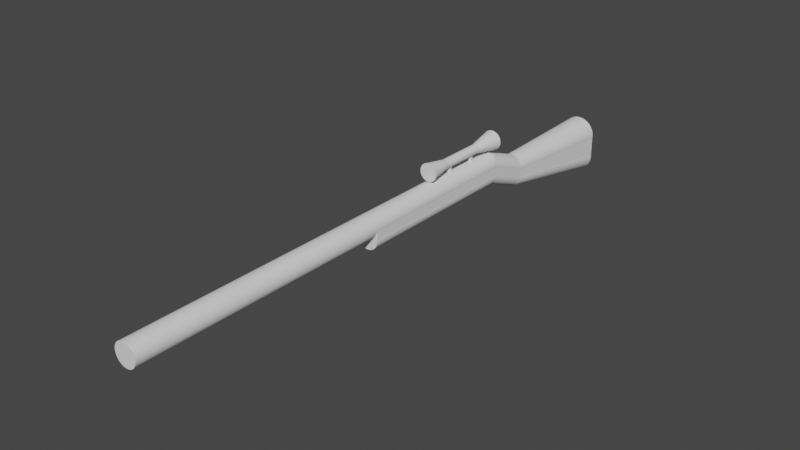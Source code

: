 # Source: sniper.blend  (saved by Blender 3.2.14; exported with 4.5.12 LTS)
import bpy
from mathutils import Matrix  # noqa: F401  (used for matrix-valued properties, if any)

bpy.ops.wm.read_factory_settings(use_empty=True)
scene = bpy.context.scene
scene.name = 'Scene'

# ---- world
world_world = bpy.data.worlds.new('World'); scene.world = world_world
world_world.use_nodes = True; world_world.node_tree.nodes.clear()
_N = world_world.node_tree.nodes; _L = world_world.node_tree.links
n0 = _N.new('ShaderNodeOutputWorld'); n0.name = 'World Output'; n0.location = (300, 300)
n1 = _N.new('ShaderNodeBackground'); n1.name = 'Background'; n1.location = (10, 300)
n1.inputs[0].default_value = (0.05088, 0.05088, 0.05088, 1.0)
_L.new(n1.outputs[0], n0.inputs[0])
n0.is_active_output = True
world_world.color = (0.05088, 0.05088, 0.05088)
world_world.use_sun_shadow = False
world_world.sun_shadow_jitter_overblur = 0.0

# ---- meshes
me_x = bpy.data.meshes.new('실린더')
me_x.from_pydata([(3.06e-08, 1.258, 0.8154), (3.06e-08, 1.258, 21.91), (0.1079, 1.248, 0.8154), (0.1079, 1.248, 21.91), (0.2116, 1.216, 0.8154), (0.2116, 1.216, 21.91), (0.3072, 1.165, 0.8154), (0.3072, 1.165, 21.91), (0.391, 1.096, 0.8154), (0.391, 1.096, 21.91), (0.4598, 1.013, 0.8154), (0.4598, 1.013, 21.91), (0.5109, 0.9171, 0.8154), (0.5109, 0.9171, 21.91), (0.5423, 0.8134, 0.8154), (0.5423, 0.8134, 21.91), (0.5529, 0.7055, 0.8154), (0.5529, 0.7055, 21.91), (0.5423, 0.5976, 0.8154), (0.5423, 0.5976, 21.91), (0.5109, 0.4939, 0.8154), (0.5109, 0.4939, 21.91), (0.4598, 0.3983, 0.8154), (0.4598, 0.3983, 21.91), (0.391, 0.3145, 0.8154), (0.391, 0.3145, 21.91), (0.3072, 0.2457, 0.8154), (0.3072, 0.2457, 21.91), (0.2116, 0.1946, 0.8154), (0.2116, 0.1946, 21.91), (0.1079, 0.1632, 0.8154), (0.1079, 0.1632, 21.91), (-1.774e-08, 0.1525, 0.8154), (-1.774e-08, 0.1525, 21.91), (-0.1079, 0.1632, 0.8154), (-0.1079, 0.1632, 21.91), (-0.2116, 0.1946, 0.8154), (-0.2116, 0.1946, 21.91), (-0.3072, 0.2457, 0.8154), (-0.3072, 0.2457, 21.91), (-0.391, 0.3145, 0.8154), (-0.391, 0.3145, 21.91), (-0.4598, 0.3983, 0.8154), (-0.4598, 0.3983, 21.91), (-0.5109, 0.4939, 0.8154), (-0.5109, 0.4939, 21.91), (-0.5423, 0.5976, 0.8154), (-0.5423, 0.5976, 21.91), (-0.5529, 0.7055, 0.8154), (-0.5529, 0.7055, 21.91), (-0.5423, 0.8134, 0.8154), (-0.5423, 0.8134, 21.91), (-0.5109, 0.9171, 0.8154), (-0.5109, 0.9171, 21.91), (-0.4598, 1.013, 0.8154), (-0.4598, 1.013, 21.91), (-0.391, 1.096, 0.8154), (-0.391, 1.096, 21.91), (-0.3072, 1.165, 0.8154), (-0.3072, 1.165, 21.91), (-0.2116, 1.216, 0.8154), (-0.2116, 1.216, 21.91), (-0.1079, 1.248, 0.8154), (-0.1079, 1.248, 21.91), (-0.5472, 0.1583, 9.352), (-0.5472, 0.708, 9.352), (-0.5472, 0.1583, 0.8128), (-0.5472, 0.708, 0.8128), (0.5472, 0.1583, 9.352), (0.5472, 0.708, 9.352), (0.5472, 0.1583, 0.8128), (0.5472, 0.708, 0.8128), (0.1079, 1.248, 0.8154), (3.06e-08, 1.258, 0.8154), (2.105e-08, 0.7144, 0.8077), (2.105e-08, 0.7144, 9.358), (0.1078, 0.7038, 0.8077), (0.1078, 0.7038, 9.358), (0.2114, 0.6724, 0.8077), (0.2114, 0.6724, 9.358), (0.3069, 0.6213, 0.8077), (0.3069, 0.6213, 9.358), (0.3906, 0.5526, 0.8077), (0.3906, 0.5526, 9.358), (0.4593, 0.4689, 0.8077), (0.4593, 0.4689, 9.358), (0.5103, 0.3735, 0.8077), (0.5103, 0.3735, 9.358), (0.5417, 0.2698, 0.8077), (0.5417, 0.2698, 9.358), (0.5523, 0.1621, 0.8077), (0.5523, 0.1621, 9.358), (0.5417, 0.05432, 0.8077), (0.5417, 0.05432, 9.358), (0.5103, -0.0493, 0.8077), (0.5103, -0.0493, 9.358), (0.4593, -0.1448, 0.8077), (0.4593, -0.1448, 9.358), (0.3906, -0.2285, 0.8077), (0.3906, -0.2285, 9.358), (0.3069, -0.2972, 0.8077), (0.3069, -0.2972, 9.358), (0.2114, -0.3482, 0.8077), (0.2114, -0.3482, 9.358), (0.1078, -0.3797, 0.8077), (0.1078, -0.3797, 9.358), (-2.723e-08, -0.3903, 0.8077), (-2.723e-08, -0.3903, 9.358), (-0.1078, -0.3797, 0.8077), (-0.1078, -0.3797, 9.358), (-0.2114, -0.3482, 0.8077), (-0.2114, -0.3482, 9.358), (-0.3069, -0.2972, 0.8077), (-0.3069, -0.2972, 9.358), (-0.3906, -0.2285, 0.8077), (-0.3906, -0.2285, 9.358), (-0.4593, -0.1448, 0.8077), (-0.4593, -0.1448, 9.358), (-0.5103, -0.0493, 0.8077), (-0.5103, -0.0493, 9.358), (-0.5417, 0.05432, 0.8077), (-0.5417, 0.05432, 9.358), (-0.5523, 0.1621, 0.8077), (-0.5523, 0.1621, 9.358), (-0.5417, 0.2698, 0.8077), (-0.5417, 0.2698, 9.358), (-0.5103, 0.3735, 0.8077), (-0.5103, 0.3735, 9.358), (-0.4593, 0.4689, 0.8077), (-0.4593, 0.4689, 9.358), (-0.3906, 0.5526, 0.8077), (-0.3906, 0.5526, 9.358), (-0.3069, 0.6213, 0.8077), (-0.3069, 0.6213, 9.358), (-0.2114, 0.6724, 0.8077), (-0.2114, 0.6724, 9.358), (-0.1078, 0.7038, 0.8077), (-0.1078, 0.7038, 9.358), (0.2116, 1.216, 0.8154), (0.3072, 1.165, 0.8154), (0.391, 1.096, 0.8154), (0.4598, 1.013, 0.8154), (0.5109, 0.9171, 0.8154), (0.5423, 0.8134, 0.8154), (0.5529, 0.7055, 0.8154), (0.5423, 0.5976, 0.8154), (0.5109, 0.4939, 0.8154), (0.4598, 0.3983, 0.8154), (0.391, 0.3145, 0.8154), (0.3072, 0.2457, 0.8154), (0.2116, 0.1946, 0.8154), (0.1079, 0.1632, 0.8154), (-1.774e-08, 0.1525, 0.8154), (-0.1079, 0.1632, 0.8154), (-0.2116, 0.1946, 0.8154), (-0.3072, 0.2457, 0.8154), (-0.391, 0.3145, 0.8154), (-0.4598, 0.3983, 0.8154), (-0.5109, 0.4939, 0.8154), (-0.5423, 0.5976, 0.8154), (-0.5529, 0.7055, 0.8154), (-0.5423, 0.8134, 0.8154), (-0.5109, 0.9171, 0.8154), (-0.4598, 1.013, 0.8154), (-0.391, 1.096, 0.8154), (-0.3072, 1.165, 0.8154), (-0.2116, 1.216, 0.8154), (-0.1079, 1.248, 0.8154), (-0.5472, 0.708, 0.8128), (-0.5472, 0.1583, 0.8128), (0.5472, 0.1583, 0.8128), (0.5472, 0.708, 0.8128), (2.105e-08, 0.7144, 0.8077), (0.1078, 0.7038, 0.8077), (0.2114, 0.6724, 0.8077), (0.3069, 0.6213, 0.8077), (0.3906, 0.5526, 0.8077), (0.4593, 0.4689, 0.8077), (0.5103, 0.3735, 0.8077), (0.5417, 0.2698, 0.8077), (0.5523, 0.1621, 0.8077), (0.5417, 0.05432, 0.8077), (0.5103, -0.0493, 0.8077), (0.4593, -0.1448, 0.8077), (0.3906, -0.2285, 0.8077), (0.3069, -0.2972, 0.8077), (0.2114, -0.3482, 0.8077), (0.1078, -0.3797, 0.8077), (-2.723e-08, -0.3903, 0.8077), (-0.1078, -0.3797, 0.8077), (-0.2114, -0.3482, 0.8077), (-0.3069, -0.2972, 0.8077), (-0.3906, -0.2285, 0.8077), (-0.4593, -0.1448, 0.8077), (-0.5103, -0.0493, 0.8077), (-0.5417, 0.05432, 0.8077), (-0.5523, 0.1621, 0.8077), (-0.5417, 0.2698, 0.8077), (-0.5103, 0.3735, 0.8077), (-0.4593, 0.4689, 0.8077), (-0.3906, 0.5526, 0.8077), (-0.3069, 0.6213, 0.8077), (-0.2114, 0.6724, 0.8077), (-0.1078, 0.7038, 0.8077), (-0.4593, -0.362, -1.311), (-0.3906, -0.2783, -1.311), (-0.5103, -0.4575, -1.311), (-0.1079, 0.4169, -1.303), (1.105e-07, 0.4275, -1.303), (-0.2116, 0.3854, -1.303), (-0.5417, -0.5611, -1.311), (-0.3072, 0.3343, -1.303), (-0.5523, -0.6688, -1.312), (-0.391, 0.2656, -1.303), (-0.5417, -0.7766, -1.312), (-0.4598, 0.1818, -1.303), (-0.5103, -0.8802, -1.312), (-0.5109, 0.08618, -1.303), (-0.4593, -0.9757, -1.312), (-0.5423, -0.01755, -1.303), (-0.3906, -1.059, -1.312), (-0.5529, -0.1254, -1.303), (-0.3069, -1.128, -1.312), (-0.5423, -0.2333, -1.303), (-0.2114, -1.179, -1.312), (-0.5109, -0.337, -1.303), (-0.1078, -1.211, -1.312), (-0.4598, -0.4326, -1.304), (5.265e-08, -1.221, -1.312), (-0.391, -0.5164, -1.304), (0.1078, -1.211, -1.312), (-0.3072, -0.5852, -1.304), (0.2114, -1.179, -1.312), (-0.2116, -0.6363, -1.304), (0.3069, -1.128, -1.312), (-0.1079, -0.6677, -1.304), (0.3906, -1.059, -1.312), (6.214e-08, -0.6784, -1.304), (0.4593, -0.9757, -1.312), (0.1079, -0.6677, -1.304), (0.5103, -0.8802, -1.312), (0.2116, -0.6363, -1.304), (0.5417, -0.7766, -1.312), (0.3072, -0.5852, -1.304), (0.5523, -0.6688, -1.312), (0.391, -0.5164, -1.304), (0.5417, -0.5611, -1.311), (0.4598, -0.4326, -1.304), (0.5103, -0.4575, -1.311), (0.5109, -0.337, -1.303), (0.4593, -0.362, -1.311), (0.5423, -0.2333, -1.303), (0.3906, -0.2783, -1.311), (0.5529, -0.1254, -1.303), (0.3069, -0.2096, -1.311), (0.5423, -0.01755, -1.303), (0.2114, -0.1585, -1.311), (0.5109, 0.08618, -1.303), (0.1078, -0.1271, -1.311), (0.4598, 0.1818, -1.303), (1.009e-07, -0.1165, -1.311), (0.391, 0.2656, -1.303), (0.5472, -0.123, -1.306), (0.5472, -0.6726, -1.306), (0.3072, 0.3343, -1.303), (-0.5472, -0.123, -1.306), (0.2116, 0.3854, -1.303), (-0.5472, -0.6726, -1.306), (0.1079, 0.4169, -1.303), (-0.3069, -0.2096, -1.311), (-0.2114, -0.1585, -1.311), (-0.1078, -0.1271, -1.311), (0.2164, 1.654, 4.082), (0.1948, 1.614, 4.082), (-0.08617, 2.177, 5.257), (-0.09536, 2.224, 0.4612), (-0.169, 2.152, 5.257), (-0.187, 2.196, 0.4612), (-0.2454, 2.111, 5.257), (-0.2715, 2.151, 0.4612), (-0.3123, 2.056, 5.257), (-0.3456, 2.09, 0.4612), (-0.3673, 1.99, 5.257), (-0.4064, 2.016, 0.4612), (-0.4081, 1.913, 5.257), (-0.4516, 1.931, 0.4612), (-0.4332, 1.83, 5.257), (-0.4794, 1.839, 0.4612), (-0.4417, 1.744, 5.257), (-0.4888, 1.744, 0.4612), (-0.4332, 1.658, 5.257), (-0.4794, 1.649, 0.4612), (-0.4081, 1.575, 5.257), (-0.4516, 1.557, 0.4612), (-0.3673, 1.499, 5.257), (-0.4064, 1.473, 0.4612), (-0.3123, 1.432, 5.257), (-0.3456, 1.399, 0.4612), (-0.2454, 1.377, 5.257), (-0.2715, 1.338, 0.4612), (-0.169, 1.336, 5.257), (-0.187, 1.293, 0.4612), (-0.08617, 1.311, 5.257), (-0.09536, 1.265, 0.4612), (2.311e-08, 1.302, 5.257), (2.184e-08, 1.255, 0.4612), (0.08617, 1.311, 5.257), (0.09536, 1.265, 0.4612), (0.169, 1.336, 5.257), (0.187, 1.293, 0.4612), (0.2454, 1.377, 5.257), (0.2715, 1.338, 0.4612), (0.3123, 1.432, 5.257), (0.3456, 1.399, 0.4612), (0.3673, 1.499, 5.257), (0.4064, 1.473, 0.4612), (0.4081, 1.575, 5.257), (0.4516, 1.557, 0.4612), (0.4332, 1.658, 5.257), (0.4794, 1.649, 0.4612), (0.4417, 1.744, 5.257), (0.4888, 1.744, 0.4612), (0.4332, 1.83, 5.257), (0.4794, 1.839, 0.4612), (0.4081, 1.913, 5.257), (0.4516, 1.931, 0.4612), (0.3673, 1.99, 5.257), (0.4064, 2.016, 0.4612), (0.3123, 2.056, 5.257), (0.3456, 2.09, 0.4612), (0.2454, 2.111, 5.257), (0.2715, 2.151, 0.4612), (0.169, 2.152, 5.257), (0.187, 2.196, 0.4612), (0.08617, 2.177, 5.257), (0.09536, 2.224, 0.4612), (6.173e-08, 2.186, 5.257), (6.457e-08, 2.233, 0.4612), (0.1657, 1.578, 4.082), (0.1302, 1.549, 4.082), (-0.7187, -0.739, -7.498), (-0.6112, -0.608, -7.498), (-0.7986, -1.194, -7.498), (-0.1688, 0.48, -7.485), (-1.171e-07, 0.4966, -7.485), (-0.3312, 0.4307, -7.485), (-0.8478, -1.356, -7.499), (-0.4808, 0.3507, -7.485), (-0.8644, -1.525, -7.499), (-0.6119, 0.2431, -7.485), (-0.8478, -1.694, -7.499), (-0.7195, 0.112, -7.485), (-0.7986, -1.856, -7.499), (-0.7995, -0.03762, -7.485), (-0.7187, -2.005, -7.499), (-0.8487, -0.2, -7.486), (-0.6112, -2.136, -7.499), (-0.8654, -0.3688, -7.486), (-0.4803, -2.244, -7.499), (-0.8487, -0.5376, -7.486), (-0.3308, -2.324, -7.5), (-0.7995, -0.6999, -7.486), (-0.1686, -2.373, -7.5), (-0.7195, -1.155, -7.486), (-2.076e-07, -2.389, -7.5), (-0.6119, -1.286, -7.486), (0.1686, -2.373, -7.5), (-0.4808, -1.394, -7.486), (0.3308, -2.324, -7.5), (-0.3312, -1.474, -7.487), (0.4803, -2.244, -7.499), (-0.1688, -1.523, -7.487), (0.6112, -2.136, -7.499), (-1.927e-07, -1.54, -7.487), (0.7187, -2.005, -7.499), (0.1688, -1.523, -7.487), (0.7986, -1.856, -7.499), (0.3312, -1.474, -7.487), (0.8478, -1.694, -7.499), (0.4808, -1.394, -7.486), (0.8644, -1.525, -7.499), (0.6119, -1.286, -7.486), (0.8478, -1.356, -7.499), (0.7195, -1.155, -7.486), (0.7986, -1.194, -7.498), (0.7995, -0.6999, -7.486), (0.7187, -0.739, -7.498), (0.8487, -0.5376, -7.486), (0.6112, -0.608, -7.498), (0.8654, -0.3688, -7.486), (0.4803, -0.5005, -7.498), (0.8487, -0.2, -7.486), (0.3308, -0.4206, -7.498), (0.7995, -0.03762, -7.485), (0.1686, -0.3714, -7.498), (0.7195, 0.112, -7.485), (-1.32e-07, -0.3548, -7.498), (0.6119, 0.2431, -7.485), (0.8564, -0.3649, -7.49), (0.8564, -1.531, -7.491), (0.4808, 0.3507, -7.485), (-0.8564, -0.3649, -7.49), (0.3312, 0.4307, -7.485), (-0.8564, -1.531, -7.491), (0.1688, 0.48, -7.485), (-0.4803, -0.5005, -7.498), (-0.3308, -0.4206, -7.498), (-0.1686, -0.3714, -7.498), (-0.7187, -0.739, -7.498), (-0.6112, -0.608, -7.498), (-0.7986, -1.194, -7.498), (-0.1688, 0.48, -7.485), (-1.171e-07, 0.4966, -7.485), (-0.3312, 0.4307, -7.485), (-0.8478, -1.356, -7.499), (-0.4808, 0.3507, -7.485), (-0.8644, -1.525, -7.499), (-0.6119, 0.2431, -7.485), (-0.8478, -1.694, -7.499), (-0.7195, 0.112, -7.485), (-0.7986, -1.856, -7.499), (-0.7995, -0.03762, -7.485), (-0.7187, -2.005, -7.499), (-0.8487, -0.2, -7.486), (-0.6112, -2.136, -7.499), (-0.8654, -0.3688, -7.486), (-0.4803, -2.244, -7.499), (-0.8487, -0.5376, -7.486), (-0.3308, -2.324, -7.5), (-0.7995, -0.6999, -7.486), (-0.1686, -2.373, -7.5), (-0.7195, -1.155, -7.486), (-2.076e-07, -2.389, -7.5), (-0.6119, -1.286, -7.486), (0.1686, -2.373, -7.5), (-0.4808, -1.394, -7.486), (0.3308, -2.324, -7.5), (-0.3312, -1.474, -7.487), (0.4803, -2.244, -7.499), (-0.1688, -1.523, -7.487), (0.6112, -2.136, -7.499), (-1.927e-07, -1.54, -7.487), (0.7187, -2.005, -7.499), (0.1688, -1.523, -7.487), (0.7986, -1.856, -7.499), (0.3312, -1.474, -7.487), (0.8478, -1.694, -7.499), (0.4808, -1.394, -7.486), (0.8644, -1.525, -7.499), (0.6119, -1.286, -7.486), (0.8478, -1.356, -7.499), (0.7195, -1.155, -7.486), (0.7986, -1.194, -7.498), (0.7995, -0.6999, -7.486), (0.7187, -0.739, -7.498), (0.8487, -0.5376, -7.486), (0.6112, -0.608, -7.498), (0.8654, -0.3688, -7.486), (0.4803, -0.5005, -7.498), (0.8487, -0.2, -7.486), (0.3308, -0.4206, -7.498), (0.7995, -0.03762, -7.485), (0.1686, -0.3714, -7.498), (0.7195, 0.112, -7.485), (-1.32e-07, -0.3548, -7.498), (0.6119, 0.2431, -7.485), (0.8564, -0.3649, -7.49), (0.8564, -1.531, -7.491), (0.4808, 0.3507, -7.485), (-0.8564, -0.3649, -7.49), (0.3312, 0.4307, -7.485), (-0.8564, -1.531, -7.491), (0.1688, 0.48, -7.485), (-0.4803, -0.5005, -7.498), (-0.3308, -0.4206, -7.498), (-0.1686, -0.3714, -7.498), (0.2298, 1.698, 4.082), (0.2343, 1.744, 4.082), (0.2298, 1.79, 4.082), (0.2164, 1.834, 4.082), (0.1948, 1.874, 4.082), (0.1657, 1.91, 4.082), (0.1302, 1.939, 4.082), (0.08966, 1.961, 4.082), (0.04571, 1.974, 4.082), (4.921e-08, 1.978, 4.082), (0.08966, 1.528, 4.082), (0.04571, 1.514, 4.082), (2.872e-08, 1.51, 4.082), (-0.04571, 1.514, 4.082), (-0.08966, 1.528, 4.082), (-0.1302, 1.549, 4.082), (-0.1657, 1.578, 4.082), (-0.1948, 1.614, 4.082), (-0.2164, 1.654, 4.082), (-0.2298, 1.698, 4.082), (-0.2343, 1.744, 4.082), (-0.2298, 1.79, 4.082), (-0.2164, 1.834, 4.082), (-0.1948, 1.874, 4.082), (-0.1657, 1.91, 4.082), (-0.1302, 1.939, 4.082), (-0.08966, 1.961, 4.082), (-0.04571, 1.974, 4.082), (0.1302, 1.549, 1.804), (0.1657, 1.578, 1.804), (0.1948, 1.614, 1.804), (0.2164, 1.654, 1.804), (0.2298, 1.698, 1.804), (0.2343, 1.744, 1.804), (0.2298, 1.79, 1.804), (0.2164, 1.834, 1.804), (0.1948, 1.874, 1.804), (0.1657, 1.91, 1.804), (0.1302, 1.939, 1.804), (0.08966, 1.961, 1.804), (0.04571, 1.974, 1.804), (0.08966, 1.528, 1.804), (0.04571, 1.514, 1.804), (2.872e-08, 1.51, 1.804), (-0.04571, 1.514, 1.804), (4.921e-08, 1.978, 1.804), (-0.08966, 1.528, 1.804), (-0.1302, 1.549, 1.804), (-0.1657, 1.578, 1.804), (-0.1948, 1.614, 1.804), (-0.2164, 1.654, 1.804), (-0.2298, 1.698, 1.804), (-0.2343, 1.744, 1.804), (-0.2298, 1.79, 1.804), (-0.2164, 1.834, 1.804), (-0.1948, 1.874, 1.804), (-0.1657, 1.91, 1.804), (-0.1302, 1.939, 1.804), (-0.08966, 1.961, 1.804), (-0.04571, 1.974, 1.804), (6.095e-08, 1.552, 3.619), (6.095e-08, 1.164, 3.619), (6.095e-08, 1.164, 3.619), (6.095e-08, 1.552, 3.619), (0.02137, 1.164, 3.621), (0.02137, 1.552, 3.621), (0.04191, 1.164, 3.627), (0.04191, 1.552, 3.627), (0.06085, 1.164, 3.637), (0.06085, 1.552, 3.637), (0.07745, 1.164, 3.651), (0.07745, 1.552, 3.651), (0.09107, 1.164, 3.668), (0.09107, 1.552, 3.668), (0.1012, 1.164, 3.686), (0.1012, 1.552, 3.686), (0.1074, 1.164, 3.707), (0.1074, 1.552, 3.707), (0.1095, 1.164, 3.728), (0.1095, 1.552, 3.728), (0.1074, 1.164, 3.75), (0.1074, 1.552, 3.75), (0.1012, 1.164, 3.77), (0.1012, 1.552, 3.77), (0.09107, 1.164, 3.789), (0.09107, 1.552, 3.789), (0.07745, 1.164, 3.806), (0.07745, 1.552, 3.806), (0.06085, 1.164, 3.819), (0.06085, 1.552, 3.819), (0.04191, 1.164, 3.83), (0.04191, 1.552, 3.83), (0.02137, 1.164, 3.836), (0.02137, 1.552, 3.836), (5.138e-08, 1.164, 3.838), (5.138e-08, 1.552, 3.838), (-0.02137, 1.164, 3.836), (-0.02137, 1.552, 3.836), (-0.04191, 1.164, 3.83), (-0.04191, 1.552, 3.83), (-0.06085, 1.164, 3.819), (-0.06085, 1.552, 3.819), (-0.07745, 1.164, 3.806), (-0.07745, 1.552, 3.806), (-0.09107, 1.164, 3.789), (-0.09107, 1.552, 3.789), (-0.1012, 1.164, 3.77), (-0.1012, 1.552, 3.77), (-0.1074, 1.164, 3.75), (-0.1074, 1.552, 3.75), (-0.1095, 1.164, 3.728), (-0.1095, 1.552, 3.728), (-0.1074, 1.164, 3.707), (-0.1074, 1.552, 3.707), (-0.1012, 1.164, 3.686), (-0.1012, 1.552, 3.686), (-0.09107, 1.164, 3.668), (-0.09107, 1.552, 3.668), (-0.07745, 1.164, 3.651), (-0.07745, 1.552, 3.651), (-0.06085, 1.164, 3.637), (-0.06085, 1.552, 3.637), (-0.04191, 1.164, 3.627), (-0.04191, 1.552, 3.627), (-0.02137, 1.164, 3.621), (-0.02137, 1.552, 3.621), (0.02137, 1.164, 3.621), (0.02137, 1.552, 3.621), (0.04191, 1.164, 3.627), (0.04191, 1.552, 3.627), (0.06085, 1.164, 3.637), (0.06085, 1.552, 3.637), (0.07745, 1.164, 3.651), (0.07745, 1.552, 3.651), (0.09107, 1.164, 3.668), (0.09107, 1.552, 3.668), (0.1012, 1.164, 3.686), (0.1012, 1.552, 3.686), (0.1074, 1.164, 3.707), (0.1074, 1.552, 3.707), (0.1095, 1.164, 3.728), (0.1095, 1.552, 3.728), (0.1074, 1.164, 3.75), (0.1074, 1.552, 3.75), (0.1012, 1.164, 3.77), (0.1012, 1.552, 3.77), (0.09107, 1.164, 3.789), (0.09107, 1.552, 3.789), (0.07745, 1.164, 3.806), (0.07745, 1.552, 3.806), (0.06085, 1.164, 3.819), (0.06085, 1.552, 3.819), (0.04191, 1.164, 3.83), (0.04191, 1.552, 3.83), (0.02137, 1.164, 3.836), (0.02137, 1.552, 3.836), (5.138e-08, 1.164, 3.838), (5.138e-08, 1.552, 3.838), (-0.02137, 1.164, 3.836), (-0.02137, 1.552, 3.836), (-0.04191, 1.164, 3.83), (-0.04191, 1.552, 3.83), (-0.06085, 1.164, 3.819), (-0.06085, 1.552, 3.819), (-0.07745, 1.164, 3.806), (-0.07745, 1.552, 3.806), (-0.09107, 1.164, 3.789), (-0.09107, 1.552, 3.789), (-0.1012, 1.164, 3.77), (-0.1012, 1.552, 3.77), (-0.1074, 1.164, 3.75), (-0.1074, 1.552, 3.75), (-0.1095, 1.164, 3.728), (-0.1095, 1.552, 3.728), (-0.1074, 1.164, 3.707), (-0.1074, 1.552, 3.707), (-0.1012, 1.164, 3.686), (-0.1012, 1.552, 3.686), (-0.09107, 1.164, 3.668), (-0.09107, 1.552, 3.668), (-0.07745, 1.164, 3.651), (-0.07745, 1.552, 3.651), (-0.06085, 1.164, 3.637), (-0.06085, 1.552, 3.637), (-0.04191, 1.164, 3.627), (-0.04191, 1.552, 3.627), (-0.02137, 1.164, 3.621), (-0.02137, 1.552, 3.621), (-0.02137, 1.552, 3.621), (-0.02137, 1.164, 3.621), (0.01068, 1.164, 3.62), (0.02137, 1.552, 3.836), (0.02137, 1.164, 3.836), (0.01068, 1.552, 3.62), (6.095e-08, 1.358, 3.619), (0.02137, 1.358, 3.621), (-0.04191, 1.552, 3.627), (0.03164, 1.164, 3.624), (0.04191, 1.552, 3.83), (0.03164, 1.552, 3.624), (0.04191, 1.358, 3.627), (-0.04191, 1.164, 3.627), (0.05138, 1.164, 3.632), (0.04191, 1.164, 3.83), (0.05138, 1.552, 3.632), (0.06085, 1.358, 3.637), (-0.06085, 1.552, 3.637), (0.06915, 1.164, 3.644), (0.06085, 1.552, 3.819), (0.06915, 1.552, 3.644), (0.07745, 1.358, 3.651), (-0.06085, 1.164, 3.637), (0.08426, 1.164, 3.659), (0.06085, 1.164, 3.819), (0.08426, 1.552, 3.659), (0.09107, 1.358, 3.668), (-0.07745, 1.552, 3.651), (0.09613, 1.164, 3.677), (0.07745, 1.552, 3.806), (0.09613, 1.552, 3.677), (0.1012, 1.358, 3.686), (-0.07745, 1.164, 3.651), (0.1043, 1.164, 3.697), (0.07745, 1.164, 3.806), (0.1043, 1.552, 3.697), (0.1074, 1.358, 3.707), (-0.09107, 1.552, 3.668), (0.1085, 1.164, 3.718), (0.09107, 1.552, 3.789), (0.1085, 1.552, 3.718), (0.1095, 1.358, 3.728), (-0.09107, 1.164, 3.668), (0.1085, 1.164, 3.739), (0.09107, 1.164, 3.789), (0.1085, 1.552, 3.739), (0.1074, 1.358, 3.75), (-0.1012, 1.552, 3.686), (0.1043, 1.164, 3.76), (0.1012, 1.552, 3.77), (0.1043, 1.552, 3.76), (0.1012, 1.358, 3.77), (-0.1012, 1.164, 3.686), (0.09613, 1.164, 3.78), (0.1012, 1.164, 3.77), (0.09613, 1.552, 3.78), (0.09107, 1.358, 3.789), (-0.1074, 1.552, 3.707), (0.08426, 1.164, 3.797), (0.1074, 1.552, 3.75), (0.08426, 1.552, 3.797), (0.07745, 1.358, 3.806), (-0.1074, 1.164, 3.707), (0.06915, 1.164, 3.813), (0.1074, 1.164, 3.75), (0.06915, 1.552, 3.813), (0.06085, 1.358, 3.819), (-0.1095, 1.552, 3.728), (0.05138, 1.164, 3.824), (0.1095, 1.552, 3.728), (0.05138, 1.552, 3.824), (0.04191, 1.358, 3.83), (-0.1095, 1.164, 3.728), (0.03164, 1.164, 3.833), (0.1095, 1.164, 3.728), (0.03164, 1.552, 3.833), (0.02137, 1.358, 3.836), (-0.1074, 1.552, 3.75), (0.01068, 1.164, 3.837), (0.1074, 1.552, 3.707), (0.01068, 1.552, 3.837), (5.138e-08, 1.358, 3.838), (-0.1074, 1.164, 3.75), (-0.01068, 1.164, 3.837), (0.1074, 1.164, 3.707), (-0.01068, 1.552, 3.837), (-0.02137, 1.358, 3.836), (-0.1012, 1.552, 3.77), (-0.03164, 1.164, 3.833), (0.1012, 1.552, 3.686), (-0.03164, 1.552, 3.833), (-0.04191, 1.358, 3.83), (-0.1012, 1.164, 3.77), (-0.05138, 1.164, 3.824), (0.1012, 1.164, 3.686), (-0.05138, 1.552, 3.824), (-0.06085, 1.358, 3.819), (-0.09107, 1.552, 3.789), (-0.06915, 1.164, 3.813), (0.09107, 1.552, 3.668), (-0.06915, 1.552, 3.813), (-0.07745, 1.358, 3.806), (-0.09107, 1.164, 3.789), (-0.08426, 1.164, 3.797), (0.09107, 1.164, 3.668), (-0.08426, 1.552, 3.797), (-0.09107, 1.358, 3.789), (-0.07745, 1.552, 3.806), (-0.09613, 1.164, 3.78), (0.07745, 1.552, 3.651), (-0.09613, 1.552, 3.78), (-0.1012, 1.358, 3.77), (-0.07745, 1.164, 3.806), (-0.1043, 1.164, 3.76), (0.07745, 1.164, 3.651), (-0.1043, 1.552, 3.76), (-0.1074, 1.358, 3.75), (-0.06085, 1.552, 3.819), (-0.1085, 1.164, 3.739), (0.06085, 1.552, 3.637), (-0.1085, 1.552, 3.739), (-0.1095, 1.358, 3.728), (-0.06085, 1.164, 3.819), (-0.1085, 1.164, 3.718), (0.06085, 1.164, 3.637), (-0.1085, 1.552, 3.718), (-0.1074, 1.358, 3.707), (-0.04191, 1.552, 3.83), (-0.1043, 1.164, 3.697), (0.04191, 1.552, 3.627), (-0.1043, 1.552, 3.697), (-0.1012, 1.358, 3.686), (-0.04191, 1.164, 3.83), (-0.09613, 1.164, 3.677), (0.04191, 1.164, 3.627), (-0.09613, 1.552, 3.677), (-0.09107, 1.358, 3.668), (-0.02137, 1.552, 3.836), (-0.08426, 1.164, 3.659), (0.02137, 1.552, 3.621), (-0.08426, 1.552, 3.659), (-0.07745, 1.358, 3.651), (-0.02137, 1.164, 3.836), (-0.06915, 1.164, 3.644), (0.02137, 1.164, 3.621), (-0.06915, 1.552, 3.644), (-0.06085, 1.358, 3.637), (5.138e-08, 1.552, 3.838), (-0.05138, 1.164, 3.632), (6.095e-08, 1.552, 3.619), (-0.05138, 1.552, 3.632), (-0.04191, 1.358, 3.627), (5.138e-08, 1.164, 3.838), (-0.03164, 1.164, 3.624), (6.095e-08, 1.164, 3.619), (-0.03164, 1.552, 3.624), (-0.02137, 1.358, 3.621), (-0.01068, 1.164, 3.62), (-0.01068, 1.552, 3.62), (-0.01068, 1.358, 3.62), (-0.03164, 1.358, 3.624), (-0.05138, 1.358, 3.632), (-0.06915, 1.358, 3.644), (-0.08426, 1.358, 3.659), (-0.09613, 1.358, 3.677), (-0.1043, 1.358, 3.697), (-0.1085, 1.358, 3.718), (-0.1085, 1.358, 3.739), (-0.1043, 1.358, 3.76), (-0.09613, 1.358, 3.78), (-0.08426, 1.358, 3.797), (-0.06915, 1.358, 3.813), (-0.05138, 1.358, 3.824), (-0.03164, 1.358, 3.833), (-0.01068, 1.358, 3.837), (0.01068, 1.358, 3.837), (0.03164, 1.358, 3.833), (0.05138, 1.358, 3.824), (0.06915, 1.358, 3.813), (0.08426, 1.358, 3.797), (0.09613, 1.358, 3.78), (0.1043, 1.358, 3.76), (0.1085, 1.358, 3.739), (0.1085, 1.358, 3.718), (0.1043, 1.358, 3.697), (0.09613, 1.358, 3.677), (0.08426, 1.358, 3.659), (0.06915, 1.358, 3.644), (0.05138, 1.358, 3.632), (0.03164, 1.358, 3.624), (0.01068, 1.358, 3.62), (6.068e-08, 1.175, 2.051), (6.068e-08, 1.562, 2.051), (0.02141, 1.175, 2.053), (0.02141, 1.562, 2.053), (0.042, 1.175, 2.06), (0.042, 1.562, 2.06), (0.06097, 1.175, 2.07), (0.06097, 1.562, 2.07), (0.0776, 1.175, 2.083), (0.0776, 1.562, 2.083), (0.09125, 1.175, 2.1), (0.09125, 1.562, 2.1), (0.1014, 1.175, 2.119), (0.1014, 1.562, 2.119), (0.1076, 1.175, 2.139), (0.1076, 1.562, 2.139), (0.1097, 1.175, 2.161), (0.1097, 1.562, 2.161), (0.1076, 1.175, 2.182), (0.1076, 1.562, 2.182), (0.1014, 1.175, 2.203), (0.1014, 1.562, 2.203), (0.09125, 1.175, 2.222), (0.09125, 1.562, 2.222), (0.0776, 1.175, 2.239), (0.0776, 1.562, 2.239), (0.06097, 1.175, 2.252), (0.06097, 1.562, 2.252), (0.042, 1.175, 2.262), (0.042, 1.562, 2.262), (0.02141, 1.175, 2.269), (0.02141, 1.562, 2.269), (5.108e-08, 1.175, 2.271), (5.108e-08, 1.562, 2.271), (-0.02141, 1.175, 2.269), (-0.02141, 1.562, 2.269), (-0.042, 1.175, 2.262), (-0.042, 1.562, 2.262), (-0.06097, 1.175, 2.252), (-0.06097, 1.562, 2.252), (-0.0776, 1.175, 2.239), (-0.0776, 1.562, 2.239), (-0.09125, 1.175, 2.222), (-0.09125, 1.562, 2.222), (-0.1014, 1.175, 2.203), (-0.1014, 1.562, 2.203), (-0.1076, 1.175, 2.182), (-0.1076, 1.562, 2.182), (-0.1097, 1.175, 2.161), (-0.1097, 1.562, 2.161), (-0.1076, 1.175, 2.139), (-0.1076, 1.562, 2.139), (-0.1014, 1.175, 2.119), (-0.1014, 1.562, 2.119), (-0.09125, 1.175, 2.1), (-0.09125, 1.562, 2.1), (-0.0776, 1.175, 2.083), (-0.0776, 1.562, 2.083), (-0.06097, 1.175, 2.07), (-0.06097, 1.562, 2.07), (-0.042, 1.175, 2.06), (-0.042, 1.562, 2.06), (-0.02141, 1.175, 2.053), (-0.02141, 1.562, 2.053)], [(664, 663), (665, 662), (667, 631), (668, 630), (672, 661), (674, 629), (677, 660), (679, 628), (682, 659), (684, 627), (687, 658), (689, 626), (692, 657), (694, 625), (697, 656), (699, 624), (702, 655), (704, 623), (707, 654), (709, 622), (712, 653), (714, 621), (717, 652), (719, 620), (722, 651), (724, 619), (727, 650), (729, 618), (732, 649), (734, 617), (737, 648), (739, 616), (742, 647), (744, 615), (747, 646), (749, 614), (752, 645), (754, 613), (757, 644), (759, 612), (762, 643), (764, 611), (767, 642), (769, 610), (772, 641), (774, 609), (777, 640), (779, 608), (782, 639), (784, 607), (787, 638), (789, 606), (792, 637), (794, 605), (797, 636), (799, 604), (802, 635), (804, 603), (807, 634), (809, 602), (812, 633), (814, 536), (817, 632), (819, 537), (601, 664), (600, 665), (569, 667), (568, 668), (599, 672), (567, 674), (598, 677), (566, 679), (597, 682), (565, 684), (596, 687), (564, 689), (595, 692), (563, 694), (594, 697), (562, 699), (593, 702), (561, 704), (592, 707), (560, 709), (591, 712), (559, 714), (590, 717), (558, 719), (589, 722), (557, 724), (588, 727), (556, 729), (587, 732), (555, 734), (586, 737), (554, 739), (585, 742), (553, 744), (584, 747), (552, 749), (583, 752), (551, 754), (582, 757), (550, 759), (581, 762), (549, 764), (580, 767), (548, 769), (579, 772), (547, 774), (578, 777), (546, 779), (577, 782), (545, 784), (576, 787), (544, 789), (575, 792), (543, 794), (574, 797), (542, 799), (573, 802), (541, 804), (572, 807), (540, 809), (571, 812), (539, 814), (570, 817), (538, 819)], [(0, 1, 3, 2), (2, 3, 5, 4), (4, 5, 7, 6), (6, 7, 9, 8), (8, 9, 11, 10), (10, 11, 13, 12), (12, 13, 15, 14), (14, 15, 17, 16), (16, 17, 19, 18), (18, 19, 21, 20), (20, 21, 23, 22), (22, 23, 25, 24), (24, 25, 27, 26), (26, 27, 29, 28), (28, 29, 31, 30), (30, 31, 33, 32), (32, 33, 35, 34), (34, 35, 37, 36), (36, 37, 39, 38), (38, 39, 41, 40), (40, 41, 43, 42), (42, 43, 45, 44), (44, 45, 47, 46), (46, 47, 49, 48), (48, 49, 51, 50), (50, 51, 53, 52), (52, 53, 55, 54), (54, 55, 57, 56), (56, 57, 59, 58), (58, 59, 61, 60), (3, 1, 63, 61, 59, 57, 55, 53, 51, 49, 47, 45, 43, 41, 39, 37, 35, 33, 31, 29, 27, 25, 23, 21, 19, 17, 15, 13, 11, 9, 7, 5), (60, 61, 63, 62), (62, 63, 1, 0), (62, 0, 73, 167), (64, 65, 67, 66), (98, 100, 185, 184), (70, 71, 69, 68), (68, 69, 65, 64), (66, 70, 68, 64), (71, 67, 65, 69), (42, 44, 158, 157), (92, 94, 182, 181), (74, 75, 77, 76), (76, 78, 174, 173), (34, 36, 154, 153), (76, 77, 79, 78), (86, 88, 179, 178), (16, 18, 145, 144), (78, 79, 81, 80), (24, 26, 149, 148), (102, 104, 187, 186), (80, 81, 83, 82), (6, 8, 140, 139), (50, 52, 162, 161), (82, 83, 85, 84), (96, 98, 184, 183), (112, 114, 192, 191), (84, 85, 87, 86), (58, 60, 166, 165), (71, 70, 170, 171), (86, 87, 89, 88), (40, 42, 157, 156), (32, 34, 153, 152), (88, 89, 91, 90), (106, 108, 189, 188), (67, 71, 171, 168), (90, 91, 93, 92), (22, 24, 148, 147), (122, 124, 197, 196), (92, 93, 95, 94), (116, 118, 194, 193), (80, 82, 176, 175), (94, 95, 97, 96), (4, 6, 139, 138), (14, 16, 144, 143), (96, 97, 99, 98), (56, 58, 165, 164), (70, 66, 169, 170), (98, 99, 101, 100), (126, 128, 199, 198), (132, 134, 202, 201), (100, 101, 103, 102), (84, 86, 178, 177), (90, 92, 181, 180), (102, 103, 105, 104), (38, 40, 156, 155), (48, 50, 161, 160), (104, 105, 107, 106), (74, 76, 173, 172), (66, 67, 168, 169), (106, 107, 109, 108), (94, 96, 183, 182), (30, 32, 152, 151), (108, 109, 111, 110), (20, 22, 147, 146), (100, 102, 186, 185), (110, 111, 113, 112), (2, 4, 138, 72), (12, 14, 143, 142), (112, 113, 115, 114), (136, 74, 172, 203), (110, 112, 191, 190), (114, 115, 117, 116), (104, 106, 188, 187), (46, 48, 160, 159), (116, 117, 119, 118), (54, 56, 164, 163), (120, 122, 196, 195), (118, 119, 121, 120), (36, 38, 155, 154), (78, 80, 175, 174), (120, 121, 123, 122), (114, 116, 193, 192), (28, 30, 151, 150), (122, 123, 125, 124), (18, 20, 146, 145), (130, 132, 201, 200), (124, 125, 127, 126), (124, 126, 198, 197), (88, 90, 180, 179), (126, 127, 129, 128), (82, 84, 177, 176), (10, 12, 142, 141), (128, 129, 131, 130), (52, 54, 163, 162), (168, 171, 262, 265), (130, 131, 133, 132), (0, 2, 72, 73), (191, 192, 220, 222), (132, 133, 135, 134), (77, 75, 137, 135, 133, 131, 129, 127, 125, 123, 121, 119, 117, 115, 113, 111, 109, 107, 105, 103, 101, 99, 97, 95, 93, 91, 89, 87, 85, 83, 81, 79), (149, 150, 241, 243), (134, 135, 137, 136), (128, 130, 200, 199), (134, 136, 203, 202), (136, 137, 75, 74), (44, 46, 159, 158), (118, 120, 195, 194), (60, 62, 167, 166), (8, 10, 141, 140), (108, 110, 190, 189), (26, 28, 150, 149), (485, 336, 334, 484), (331, 514, 513, 329), (516, 484, 483, 515), (154, 155, 231, 233), (196, 197, 210, 212), (175, 176, 252, 254), (159, 160, 221, 223), (138, 139, 264, 266), (180, 181, 242, 244), (164, 165, 211, 213), (143, 144, 253, 255), (185, 186, 232, 234), (148, 149, 243, 245), (190, 191, 222, 224), (170, 169, 267, 263), (153, 154, 233, 235), (195, 196, 212, 214), (174, 175, 254, 256), (158, 159, 223, 225), (72, 138, 266, 268), (179, 180, 244, 246), (163, 164, 213, 215), (142, 143, 255, 257), (184, 185, 234, 236), (147, 148, 245, 247), (189, 190, 224, 226), (169, 168, 265, 267), (152, 153, 235, 237), (194, 195, 214, 216), (173, 174, 256, 258), (157, 158, 225, 227), (73, 72, 268, 208), (178, 179, 246, 248), (162, 163, 215, 217), (141, 142, 257, 259), (183, 184, 236, 238), (199, 200, 205, 204), (146, 147, 247, 249), (188, 189, 226, 228), (198, 199, 204, 206), (151, 152, 237, 239), (193, 194, 216, 218), (172, 173, 258, 260), (156, 157, 227, 229), (200, 201, 269, 205), (167, 73, 208, 207), (177, 178, 248, 250), (201, 202, 270, 269), (161, 162, 217, 219), (140, 141, 259, 261), (166, 167, 207, 209), (182, 183, 238, 240), (202, 203, 271, 270), (145, 146, 249, 251), (187, 188, 228, 230), (203, 172, 260, 271), (150, 151, 239, 241), (192, 193, 218, 220), (171, 170, 263, 262), (155, 156, 229, 231), (197, 198, 206, 210), (176, 177, 250, 252), (160, 161, 219, 221), (139, 140, 261, 264), (181, 182, 240, 242), (165, 166, 209, 211), (144, 145, 251, 253), (186, 187, 230, 232), (220, 218, 354, 356), (246, 244, 380, 382), (270, 271, 407, 406), (219, 217, 353, 355), (245, 243, 379, 381), (269, 270, 406, 405), (218, 216, 352, 354), (244, 242, 378, 380), (205, 269, 405, 341), (217, 215, 351, 353), (243, 241, 377, 379), (208, 268, 404, 344), (216, 214, 350, 352), (242, 240, 376, 378), (267, 265, 401, 403), (215, 213, 349, 351), (241, 239, 375, 377), (268, 266, 402, 404), (214, 212, 348, 350), (240, 238, 374, 376), (263, 267, 403, 399), (213, 211, 347, 349), (239, 237, 373, 375), (266, 264, 400, 402), (212, 210, 346, 348), (238, 236, 372, 374), (265, 262, 398, 401), (211, 209, 345, 347), (237, 235, 371, 373), (264, 261, 397, 400), (210, 206, 342, 346), (236, 234, 370, 372), (262, 263, 399, 398), (209, 207, 343, 345), (235, 233, 369, 371), (261, 259, 395, 397), (207, 208, 344, 343), (234, 232, 368, 370), (260, 258, 394, 396), (206, 204, 340, 342), (233, 231, 367, 369), (259, 257, 393, 395), (204, 205, 341, 340), (232, 230, 366, 368), (258, 256, 392, 394), (231, 229, 365, 367), (257, 255, 391, 393), (230, 228, 364, 366), (256, 254, 390, 392), (229, 227, 363, 365), (255, 253, 389, 391), (228, 226, 362, 364), (254, 252, 388, 390), (227, 225, 361, 363), (253, 251, 387, 389), (226, 224, 360, 362), (252, 250, 386, 388), (225, 223, 359, 361), (251, 249, 385, 387), (224, 222, 358, 360), (250, 248, 384, 386), (223, 221, 357, 359), (249, 247, 383, 385), (222, 220, 356, 358), (248, 246, 382, 384), (221, 219, 355, 357), (247, 245, 381, 383), (271, 260, 396, 407), (357, 355, 423, 425), (383, 381, 449, 451), (407, 396, 464, 475), (464, 462, 460, 458, 456, 454, 452, 450, 448, 446, 444, 442, 440, 438, 436, 434, 432, 430, 428, 426, 424, 422, 420, 418, 416, 414, 410, 408, 409, 473, 474, 475), (471, 469, 466, 467), (412, 472, 470, 468, 465, 463, 461, 459, 457, 455, 453, 451, 449, 447, 445, 443, 441, 439, 437, 435, 433, 431, 429, 427, 425, 423, 421, 419, 417, 415, 413, 411), (384, 382, 450, 452), (358, 356, 424, 426), (385, 383, 451, 453), (359, 357, 425, 427), (386, 384, 452, 454), (360, 358, 426, 428), (387, 385, 453, 455), (361, 359, 427, 429), (388, 386, 454, 456), (362, 360, 428, 430), (389, 387, 455, 457), (363, 361, 429, 431), (390, 388, 456, 458), (364, 362, 430, 432), (391, 389, 457, 459), (365, 363, 431, 433), (392, 390, 458, 460), (366, 364, 432, 434), (393, 391, 459, 461), (367, 365, 433, 435), (394, 392, 460, 462), (368, 366, 434, 436), (340, 341, 409, 408), (395, 393, 461, 463), (369, 367, 435, 437), (342, 340, 408, 410), (396, 394, 462, 464), (370, 368, 436, 438), (343, 344, 412, 411), (397, 395, 463, 465), (371, 369, 437, 439), (345, 343, 411, 413), (398, 399, 467, 466), (372, 370, 438, 440), (346, 342, 410, 414), (400, 397, 465, 468), (373, 371, 439, 441), (347, 345, 413, 415), (401, 398, 466, 469), (374, 372, 440, 442), (348, 346, 414, 416), (402, 400, 468, 470), (375, 373, 441, 443), (349, 347, 415, 417), (399, 403, 471, 467), (376, 374, 442, 444), (350, 348, 416, 418), (404, 402, 470, 472), (377, 375, 443, 445), (351, 349, 417, 419), (403, 401, 469, 471), (378, 376, 444, 446), (352, 350, 418, 420), (344, 404, 472, 412), (379, 377, 445, 447), (353, 351, 419, 421), (341, 405, 473, 409), (380, 378, 446, 448), (354, 352, 420, 422), (405, 406, 474, 473), (381, 379, 447, 449), (355, 353, 421, 423), (406, 407, 475, 474), (382, 380, 448, 450), (356, 354, 422, 424), (521, 485, 484, 516), (329, 513, 512, 327), (484, 334, 332, 483), (514, 482, 481, 513), (327, 512, 511, 325), (483, 332, 330, 482), (513, 481, 480, 512), (325, 511, 510, 323), (482, 330, 328, 481), (512, 480, 479, 511), (323, 510, 509, 321), (481, 328, 326, 480), (511, 479, 478, 510), (321, 509, 508, 319), (480, 326, 324, 479), (510, 478, 477, 509), (319, 508, 507, 317), (479, 324, 322, 478), (509, 477, 476, 508), (317, 507, 506, 315), (478, 322, 320, 477), (508, 476, 272, 507), (315, 506, 505, 313), (477, 320, 318, 476), (507, 272, 273, 506), (313, 505, 504, 311), (476, 318, 316, 272), (506, 273, 338, 505), (311, 504, 517, 309), (272, 316, 314, 273), (505, 338, 339, 504), (309, 517, 518, 307), (273, 314, 312, 338), (504, 339, 486, 517), (307, 518, 519, 305), (338, 312, 310, 339), (517, 486, 487, 518), (305, 519, 520, 303), (339, 310, 308, 486), (518, 487, 488, 519), (303, 520, 522, 301), (486, 308, 306, 487), (519, 488, 489, 520), (301, 522, 523, 299), (487, 306, 304, 488), (520, 489, 490, 522), (299, 523, 524, 297), (488, 304, 302, 489), (522, 490, 491, 523), (297, 524, 525, 295), (489, 302, 300, 490), (523, 491, 492, 524), (295, 525, 526, 293), (490, 300, 298, 491), (524, 492, 493, 525), (293, 526, 527, 291), (491, 298, 296, 492), (525, 493, 494, 526), (291, 527, 528, 289), (492, 296, 294, 493), (526, 494, 495, 527), (289, 528, 529, 287), (493, 294, 292, 494), (527, 495, 496, 528), (287, 529, 530, 285), (494, 292, 290, 495), (528, 496, 497, 529), (285, 530, 531, 283), (495, 290, 288, 496), (529, 497, 498, 530), (283, 531, 532, 281), (496, 288, 286, 497), (530, 498, 499, 531), (281, 532, 533, 279), (497, 286, 284, 498), (531, 499, 500, 532), (279, 533, 534, 277), (498, 284, 282, 499), (532, 500, 501, 533), (277, 534, 535, 275), (499, 282, 280, 500), (533, 501, 502, 534), (275, 535, 521, 337), (500, 280, 278, 501), (534, 502, 503, 535), (333, 515, 514, 331), (501, 278, 276, 502), (535, 503, 485, 521), (337, 335, 333, 331, 329, 327, 325, 323, 321, 319, 317, 315, 313, 311, 309, 307, 305, 303, 301, 299, 297, 295, 293, 291, 289, 287, 285, 283, 281, 279, 277, 275), (502, 276, 274, 503), (515, 483, 482, 514), (337, 521, 516, 335), (503, 274, 336, 485), (334, 336, 274, 276, 278, 280, 282, 284, 286, 288, 290, 292, 294, 296, 298, 300, 302, 304, 306, 308, 310, 312, 314, 316, 318, 320, 322, 324, 326, 328, 330, 332), (335, 516, 515, 333), (855, 669, 541, 671), (854, 675, 543, 676), (853, 680, 545, 681), (852, 685, 547, 686), (851, 690, 549, 691), (850, 695, 551, 696), (849, 700, 553, 701), (848, 705, 555, 706), (847, 710, 557, 711), (846, 715, 559, 716), (845, 720, 561, 721), (844, 725, 563, 726), (843, 730, 565, 731), (842, 735, 567, 736), (841, 740, 569, 741), (840, 745, 571, 746), (839, 750, 573, 751), (838, 755, 575, 756), (837, 760, 577, 761), (836, 765, 579, 766), (835, 770, 581, 771), (834, 775, 583, 776), (833, 780, 585, 781), (832, 785, 587, 786), (831, 790, 589, 791), (830, 795, 591, 796), (829, 800, 593, 801), (828, 805, 595, 806), (827, 810, 597, 811), (826, 815, 599, 816), (541, 669, 539, 823, 601, 820, 599, 815, 597, 810, 595, 805, 593, 800, 591, 795, 589, 790, 587, 785, 585, 780, 583, 775, 581, 770, 579, 765, 577, 760, 575, 755, 573, 750, 571, 745, 569, 740, 567, 735, 565, 730, 563, 725, 561, 720, 559, 715, 557, 710, 555, 705, 553, 700, 551, 695, 549, 690, 547, 685, 545, 680, 543, 675), (825, 820, 601, 821), (824, 823, 539, 670), (538, 666, 540, 673, 542, 678, 544, 683, 546, 688, 548, 693, 550, 698, 552, 703, 554, 708, 556, 713, 558, 718, 560, 723, 562, 728, 564, 733, 566, 738, 568, 743, 570, 748, 572, 753, 574, 758, 576, 763, 578, 768, 580, 773, 582, 778, 584, 783, 586, 788, 588, 793, 590, 798, 592, 803, 594, 808, 596, 813, 598, 818, 600, 822), (822, 824, 670, 538), (600, 821, 824, 822), (821, 601, 823, 824), (818, 825, 821, 600), (598, 816, 825, 818), (816, 599, 820, 825), (813, 826, 816, 598), (596, 811, 826, 813), (811, 597, 815, 826), (808, 827, 811, 596), (594, 806, 827, 808), (806, 595, 810, 827), (803, 828, 806, 594), (592, 801, 828, 803), (801, 593, 805, 828), (798, 829, 801, 592), (590, 796, 829, 798), (796, 591, 800, 829), (793, 830, 796, 590), (588, 791, 830, 793), (791, 589, 795, 830), (788, 831, 791, 588), (586, 786, 831, 788), (786, 587, 790, 831), (783, 832, 786, 586), (584, 781, 832, 783), (781, 585, 785, 832), (778, 833, 781, 584), (582, 776, 833, 778), (776, 583, 780, 833), (773, 834, 776, 582), (580, 771, 834, 773), (771, 581, 775, 834), (768, 835, 771, 580), (578, 766, 835, 768), (766, 579, 770, 835), (763, 836, 766, 578), (576, 761, 836, 763), (761, 577, 765, 836), (758, 837, 761, 576), (574, 756, 837, 758), (756, 575, 760, 837), (753, 838, 756, 574), (572, 751, 838, 753), (751, 573, 755, 838), (748, 839, 751, 572), (570, 746, 839, 748), (746, 571, 750, 839), (743, 840, 746, 570), (568, 741, 840, 743), (741, 569, 745, 840), (738, 841, 741, 568), (566, 736, 841, 738), (736, 567, 740, 841), (733, 842, 736, 566), (564, 731, 842, 733), (731, 565, 735, 842), (728, 843, 731, 564), (562, 726, 843, 728), (726, 563, 730, 843), (723, 844, 726, 562), (560, 721, 844, 723), (721, 561, 725, 844), (718, 845, 721, 560), (558, 716, 845, 718), (716, 559, 720, 845), (713, 846, 716, 558), (556, 711, 846, 713), (711, 557, 715, 846), (708, 847, 711, 556), (554, 706, 847, 708), (706, 555, 710, 847), (703, 848, 706, 554), (552, 701, 848, 703), (701, 553, 705, 848), (698, 849, 701, 552), (550, 696, 849, 698), (696, 551, 700, 849), (693, 850, 696, 550), (548, 691, 850, 693), (691, 549, 695, 850), (688, 851, 691, 548), (546, 686, 851, 688), (686, 547, 690, 851), (683, 852, 686, 546), (544, 681, 852, 683), (681, 545, 685, 852), (678, 853, 681, 544), (542, 676, 853, 678), (676, 543, 680, 853), (673, 854, 676, 542), (540, 671, 854, 673), (671, 541, 675, 854), (666, 855, 671, 540), (538, 670, 855, 666), (670, 539, 669, 855), (856, 857, 859, 858), (858, 859, 861, 860), (860, 861, 863, 862), (862, 863, 865, 864), (864, 865, 867, 866), (866, 867, 869, 868), (868, 869, 871, 870), (870, 871, 873, 872), (872, 873, 875, 874), (874, 875, 877, 876), (876, 877, 879, 878), (878, 879, 881, 880), (880, 881, 883, 882), (882, 883, 885, 884), (884, 885, 887, 886), (886, 887, 889, 888), (888, 889, 891, 890), (890, 891, 893, 892), (892, 893, 895, 894), (894, 895, 897, 896), (896, 897, 899, 898), (898, 899, 901, 900), (900, 901, 903, 902), (902, 903, 905, 904), (904, 905, 907, 906), (906, 907, 909, 908), (908, 909, 911, 910), (910, 911, 913, 912), (912, 913, 915, 914), (914, 915, 917, 916), (859, 857, 919, 917, 915, 913, 911, 909, 907, 905, 903, 901, 899, 897, 895, 893, 891, 889, 887, 885, 883, 881, 879, 877, 875, 873, 871, 869, 867, 865, 863, 861), (916, 917, 919, 918), (918, 919, 857, 856), (856, 858, 860, 862, 864, 866, 868, 870, 872, 874, 876, 878, 880, 882, 884, 886, 888, 890, 892, 894, 896, 898, 900, 902, 904, 906, 908, 910, 912, 914, 916, 918)])
_uv = me_x.uv_layers.new(name='UV 맵')
_uv.uv.foreach_set('vector', [1.0, 0.5, 1.0, 1.0, 0.9688, 1.0, 0.9688, 0.5, 0.9688, 0.5, 0.9688, 1.0, 0.9375, 1.0, 0.9375, 0.5, 0.9375, 0.5, 0.9375, 1.0, 0.9062, 1.0, 0.9062, 0.5, 0.9062, 0.5, 0.9062, 1.0, 0.875, 1.0, 0.875, 0.5, 0.875, 0.5, 0.875, 1.0, 0.8438, 1.0, 0.8438, 0.5, 0.8438, 0.5, 0.8438, 1.0, 0.8125, 1.0, 0.8125, 0.5, 0.8125, 0.5, 0.8125, 1.0, 0.7812, 1.0, 0.7812, 0.5, 0.7812, 0.5, 0.7812, 1.0, 0.75, 1.0, 0.75, 0.5, 0.75, 0.5, 0.75, 1.0, 0.7188, 1.0, 0.7188, 0.5, 0.7188, 0.5, 0.7188, 1.0, 0.6875, 1.0, 0.6875, 0.5, 0.6875, 0.5, 0.6875, 1.0, 0.6562, 1.0, 0.6562, 0.5, 0.6562, 0.5, 0.6562, 1.0, 0.625, 1.0, 0.625, 0.5, 0.625, 0.5, 0.625, 1.0, 0.5938, 1.0, 0.5938, 0.5, 0.5938, 0.5, 0.5938, 1.0, 0.5625, 1.0, 0.5625, 0.5, 0.5625, 0.5, 0.5625, 1.0, 0.5312, 1.0, 0.5312, 0.5, 0.5312, 0.5, 0.5312, 1.0, 0.5, 1.0, 0.5, 0.5, 0.5, 0.5, 0.5, 1.0, 0.4688, 1.0, 0.4688, 0.5, 0.4688, 0.5, 0.4688, 1.0, 0.4375, 1.0, 0.4375, 0.5, 0.4375, 0.5, 0.4375, 1.0, 0.4062, 1.0, 0.4062, 0.5, 0.4062, 0.5, 0.4062, 1.0, 0.375, 1.0, 0.375, 0.5, 0.375, 0.5, 0.375, 1.0, 0.3438, 1.0, 0.3438, 0.5, 0.3438, 0.5, 0.3438, 1.0, 0.3125, 1.0, 0.3125, 0.5, 0.3125, 0.5, 0.3125, 1.0, 0.2812, 1.0, 0.2812, 0.5, 0.2812, 0.5, 0.2812, 1.0, 0.25, 1.0, 0.25, 0.5, 0.25, 0.5, 0.25, 1.0, 0.2188, 1.0, 0.2188, 0.5, 0.2188, 0.5, 0.2188, 1.0, 0.1875, 1.0, 0.1875, 0.5, 0.1875, 0.5, 0.1875, 1.0, 0.1562, 1.0, 0.1562, 0.5, 0.1562, 0.5, 0.1562, 1.0, 0.125, 1.0, 0.125, 0.5, 0.125, 0.5, 0.125, 1.0, 0.09375, 1.0, 0.09375, 0.5, 0.09375, 0.5, 0.09375, 1.0, 0.0625, 1.0, 0.0625, 0.5, 0.2968, 0.4854, 0.25, 0.49, 0.2032, 0.4854, 0.1582, 0.4717, 0.1167, 0.4496, 0.08029, 0.4197, 0.05045, 0.3833, 0.02827, 0.3418, 0.01461, 0.2968, 0.01, 0.25, 0.01461, 0.2032, 0.02827, 0.1582, 0.05045, 0.1167, 0.08029, 0.08029, 0.1167, 0.05045, 0.1582, 0.02827, 0.2032, 0.01461, 0.25, 0.01, 0.2968, 0.01461, 0.3418, 0.02827, 0.3833, 0.05045, 0.4197, 0.08029, 0.4496, 0.1167, 0.4717, 0.1582, 0.4854, 0.2032, 0.49, 0.25, 0.4854, 0.2968, 0.4717, 0.3418, 0.4496, 0.3833, 0.4197, 0.4197, 0.3833, 0.4496, 0.3418, 0.4717, 0.0625, 0.5, 0.0625, 1.0, 0.03125, 1.0, 0.03125, 0.5, 0.03125, 0.5, 0.03125, 1.0, 0.0, 1.0, 0.0, 0.5, 0.03125, 0.5, 0.0, 0.5, 0.0, 0.5, 0.03125, 0.5, 0.375, 0.0, 0.625, 0.0, 0.625, 0.25, 0.375, 0.25, 0.625, 0.5, 0.5938, 0.5, 0.5938, 0.5, 0.625, 0.5, 0.375, 0.5, 0.625, 0.5, 0.625, 0.75, 0.375, 0.75, 0.375, 0.75, 0.625, 0.75, 0.625, 1.0, 0.375, 1.0, 0.125, 0.5, 0.375, 0.5, 0.375, 0.75, 0.125, 0.75, 0.625, 0.5, 0.875, 0.5, 0.875, 0.75, 0.625, 0.75, 0.3438, 0.5, 0.3125, 0.5, 0.3125, 0.5, 0.3438, 0.5, 0.7188, 0.5, 0.6875, 0.5, 0.6875, 0.5, 0.7188, 0.5, 1.0, 0.5, 1.0, 1.0, 0.9688, 1.0, 0.9688, 0.5, 0.9688, 0.5, 0.9375, 0.5, 0.9375, 0.5, 0.9688, 0.5, 0.4688, 0.5, 0.4375, 0.5, 0.4375, 0.5, 0.4688, 0.5, 0.9688, 0.5, 0.9688, 1.0, 0.9375, 1.0, 0.9375, 0.5, 0.8125, 0.5, 0.7812, 0.5, 0.7812, 0.5, 0.8125, 0.5, 0.75, 0.5, 0.7188, 0.5, 0.7188, 0.5, 0.75, 0.5, 0.9375, 0.5, 0.9375, 1.0, 0.9062, 1.0, 0.9062, 0.5, 0.625, 0.5, 0.5938, 0.5, 0.5938, 0.5, 0.625, 0.5, 0.5625, 0.5, 0.5312, 0.5, 0.5312, 0.5, 0.5625, 0.5, 0.9062, 0.5, 0.9062, 1.0, 0.875, 1.0, 0.875, 0.5, 0.9062, 0.5, 0.875, 0.5, 0.875, 0.5, 0.9062, 0.5, 0.2188, 0.5, 0.1875, 0.5, 0.1875, 0.5, 0.2188, 0.5, 0.875, 0.5, 0.875, 1.0, 0.8438, 1.0, 0.8438, 0.5, 0.6562, 0.5, 0.625, 0.5, 0.625, 0.5, 0.6562, 0.5, 0.4062, 0.5, 0.375, 0.5, 0.375, 0.5, 0.4062, 0.5, 0.8438, 0.5, 0.8438, 1.0, 0.8125, 1.0, 0.8125, 0.5, 0.09375, 0.5, 0.0625, 0.5, 0.0625, 0.5, 0.09375, 0.5, 0.625, 0.5, 0.375, 0.5, 0.375, 0.5, 0.625, 0.5, 0.8125, 0.5, 0.8125, 1.0, 0.7812, 1.0, 0.7812, 0.5, 0.375, 0.5, 0.3438, 0.5, 0.3438, 0.5, 0.375, 0.5, 0.5, 0.5, 0.4688, 0.5, 0.4688, 0.5, 0.5, 0.5, 0.7812, 0.5, 0.7812, 1.0, 0.75, 1.0, 0.75, 0.5, 0.5, 0.5, 0.4688, 0.5, 0.4688, 0.5, 0.5, 0.5, 0.875, 0.5, 0.625, 0.5, 0.625, 0.5, 0.875, 0.5, 0.75, 0.5, 0.75, 1.0, 0.7188, 1.0, 0.7188, 0.5, 0.6562, 0.5, 0.625, 0.5, 0.625, 0.5, 0.6562, 0.5, 0.25, 0.5, 0.2188, 0.5, 0.2188, 0.5, 0.25, 0.5, 0.7188, 0.5, 0.7188, 1.0, 0.6875, 1.0, 0.6875, 0.5, 0.3438, 0.5, 0.3125, 0.5, 0.3125, 0.5, 0.3438, 0.5, 0.9062, 0.5, 0.875, 0.5, 0.875, 0.5, 0.9062, 0.5, 0.6875, 0.5, 0.6875, 1.0, 0.6562, 1.0, 0.6562, 0.5, 0.9375, 0.5, 0.9062, 0.5, 0.9062, 0.5, 0.9375, 0.5, 0.7812, 0.5, 0.75, 0.5, 0.75, 0.5, 0.7812, 0.5, 0.6562, 0.5, 0.6562, 1.0, 0.625, 1.0, 0.625, 0.5, 0.125, 0.5, 0.09375, 0.5, 0.09375, 0.5, 0.125, 0.5, 0.375, 0.5, 0.125, 0.5, 0.125, 0.5, 0.375, 0.5, 0.625, 0.5, 0.625, 1.0, 0.5938, 1.0, 0.5938, 0.5, 0.1875, 0.5, 0.1562, 0.5, 0.1562, 0.5, 0.1875, 0.5, 0.09375, 0.5, 0.0625, 0.5, 0.0625, 0.5, 0.09375, 0.5, 0.5938, 0.5, 0.5938, 1.0, 0.5625, 1.0, 0.5625, 0.5, 0.8438, 0.5, 0.8125, 0.5, 0.8125, 0.5, 0.8438, 0.5, 0.75, 0.5, 0.7188, 0.5, 0.7188, 0.5, 0.75, 0.5, 0.5625, 0.5, 0.5625, 1.0, 0.5312, 1.0, 0.5312, 0.5, 0.4062, 0.5, 0.375, 0.5, 0.375, 0.5, 0.4062, 0.5, 0.25, 0.5, 0.2188, 0.5, 0.2188, 0.5, 0.25, 0.5, 0.5312, 0.5, 0.5312, 1.0, 0.5, 1.0, 0.5, 0.5, 1.0, 0.5, 0.9688, 0.5, 0.9688, 0.5, 1.0, 0.5, 0.375, 0.25, 0.625, 0.25, 0.625, 0.25, 0.375, 0.25, 0.5, 0.5, 0.5, 1.0, 0.4688, 1.0, 0.4688, 0.5, 0.6875, 0.5, 0.6562, 0.5, 0.6562, 0.5, 0.6875, 0.5, 0.5312, 0.5, 0.5, 0.5, 0.5, 0.5, 0.5312, 0.5, 0.4688, 0.5, 0.4688, 1.0, 0.4375, 1.0, 0.4375, 0.5, 0.6875, 0.5, 0.6562, 0.5, 0.6562, 0.5, 0.6875, 0.5, 0.5938, 0.5, 0.5625, 0.5, 0.5625, 0.5, 0.5938, 0.5, 0.4375, 0.5, 0.4375, 1.0, 0.4062, 1.0, 0.4062, 0.5, 0.9688, 0.5, 0.9375, 0.5, 0.9375, 0.5, 0.9688, 0.5, 0.8125, 0.5, 0.7812, 0.5, 0.7812, 0.5, 0.8125, 0.5, 0.4062, 0.5, 0.4062, 1.0, 0.375, 1.0, 0.375, 0.5, 0.03125, 0.5, 0.0, 0.5, 0.0, 0.5, 0.03125, 0.5, 0.4375, 0.5, 0.4062, 0.5, 0.4062, 0.5, 0.4375, 0.5, 0.375, 0.5, 0.375, 1.0, 0.3438, 1.0, 0.3438, 0.5, 0.5312, 0.5, 0.5, 0.5, 0.5, 0.5, 0.5312, 0.5, 0.2812, 0.5, 0.25, 0.5, 0.25, 0.5, 0.2812, 0.5, 0.3438, 0.5, 0.3438, 1.0, 0.3125, 1.0, 0.3125, 0.5, 0.1562, 0.5, 0.125, 0.5, 0.125, 0.5, 0.1562, 0.5, 0.2812, 0.5, 0.25, 0.5, 0.25, 0.5, 0.2812, 0.5, 0.3125, 0.5, 0.3125, 1.0, 0.2812, 1.0, 0.2812, 0.5, 0.4375, 0.5, 0.4062, 0.5, 0.4062, 0.5, 0.4375, 0.5, 0.9375, 0.5, 0.9062, 0.5, 0.9062, 0.5, 0.9375, 0.5, 0.2812, 0.5, 0.2812, 1.0, 0.25, 1.0, 0.25, 0.5, 0.375, 0.5, 0.3438, 0.5, 0.3438, 0.5, 0.375, 0.5, 0.5625, 0.5, 0.5312, 0.5, 0.5312, 0.5, 0.5625, 0.5, 0.25, 0.5, 0.25, 1.0, 0.2188, 1.0, 0.2188, 0.5, 0.7188, 0.5, 0.6875, 0.5, 0.6875, 0.5, 0.7188, 0.5, 0.125, 0.5, 0.09375, 0.5, 0.09375, 0.5, 0.125, 0.5, 0.2188, 0.5, 0.2188, 1.0, 0.1875, 1.0, 0.1875, 0.5, 0.2188, 0.5, 0.1875, 0.5, 0.1875, 0.5, 0.2188, 0.5, 0.7812, 0.5, 0.75, 0.5, 0.75, 0.5, 0.7812, 0.5, 0.1875, 0.5, 0.1875, 1.0, 0.1562, 1.0, 0.1562, 0.5, 0.875, 0.5, 0.8438, 0.5, 0.8438, 0.5, 0.875, 0.5, 0.8438, 0.5, 0.8125, 0.5, 0.8125, 0.5, 0.8438, 0.5, 0.1562, 0.5, 0.1562, 1.0, 0.125, 1.0, 0.125, 0.5, 0.1875, 0.5, 0.1562, 0.5, 0.1562, 0.5, 0.1875, 0.5, 0.875, 0.5, 0.625, 0.5, 0.625, 0.5, 0.875, 0.5, 0.125, 0.5, 0.125, 1.0, 0.09375, 1.0, 0.09375, 0.5, 1.0, 0.5, 0.9688, 0.5, 0.9688, 0.5, 1.0, 0.5, 0.4062, 0.5, 0.375, 0.5, 0.375, 0.5, 0.4062, 0.5, 0.09375, 0.5, 0.09375, 1.0, 0.0625, 1.0, 0.0625, 0.5, 0.2968, 0.4854, 0.25, 0.49, 0.2032, 0.4854, 0.1582, 0.4717, 0.1167, 0.4496, 0.08029, 0.4197, 0.05045, 0.3833, 0.02827, 0.3418, 0.01461, 0.2968, 0.01, 0.25, 0.01461, 0.2032, 0.02827, 0.1582, 0.05045, 0.1167, 0.08029, 0.08029, 0.1167, 0.05045, 0.1582, 0.02827, 0.2032, 0.01461, 0.25, 0.01, 0.2968, 0.01461, 0.3418, 0.02827, 0.3833, 0.05045, 0.4197, 0.08029, 0.4496, 0.1167, 0.4717, 0.1582, 0.4854, 0.2032, 0.49, 0.25, 0.4854, 0.2968, 0.4717, 0.3418, 0.4496, 0.3833, 0.4197, 0.4197, 0.3833, 0.4496, 0.3418, 0.4717, 0.5938, 0.5, 0.5625, 0.5, 0.5625, 0.5, 0.5938, 0.5, 0.0625, 0.5, 0.0625, 1.0, 0.03125, 1.0, 0.03125, 0.5, 0.1562, 0.5, 0.125, 0.5, 0.125, 0.5, 0.1562, 0.5, 0.0625, 0.5, 0.03125, 0.5, 0.03125, 0.5, 0.0625, 0.5, 0.03125, 0.5, 0.03125, 1.0, 0.0, 1.0, 0.0, 0.5, 0.3125, 0.5, 0.2812, 0.5, 0.2812, 0.5, 0.3125, 0.5, 0.3125, 0.5, 0.2812, 0.5, 0.2812, 0.5, 0.3125, 0.5, 0.0625, 0.5, 0.03125, 0.5, 0.03125, 0.5, 0.0625, 0.5, 0.875, 0.5, 0.8438, 0.5, 0.8438, 0.5, 0.875, 0.5, 0.4688, 0.5, 0.4375, 0.5, 0.4375, 0.5, 0.4688, 0.5, 0.5938, 0.5, 0.5625, 0.5, 0.5625, 0.5, 0.5938, 0.5, 1.0, 0.7789, 1.0, 1.0, 0.9688, 1.0, 0.9688, 0.7789, 0.9062, 0.5, 0.9063, 0.7262, 0.875, 0.7262, 0.875, 0.5, 0.9688, 0.7262, 0.9688, 0.7789, 0.9375, 0.7789, 0.9375, 0.7262, 0.4375, 0.5, 0.4062, 0.5, 0.4062, 0.5, 0.4375, 0.5, 0.25, 0.5, 0.2188, 0.5, 0.2188, 0.5, 0.25, 0.5, 0.9062, 0.5, 0.875, 0.5, 0.875, 0.5, 0.9062, 0.5, 0.2812, 0.5, 0.25, 0.5, 0.25, 0.5, 0.2812, 0.5, 0.9375, 0.5, 0.9062, 0.5, 0.9062, 0.5, 0.9375, 0.5, 0.75, 0.5, 0.7188, 0.5, 0.7188, 0.5, 0.75, 0.5, 0.125, 0.5, 0.09375, 0.5, 0.09375, 0.5, 0.125, 0.5, 0.7812, 0.5, 0.75, 0.5, 0.75, 0.5, 0.7812, 0.5, 0.5938, 0.5, 0.5625, 0.5, 0.5625, 0.5, 0.5938, 0.5, 0.625, 0.5, 0.5938, 0.5, 0.5938, 0.5, 0.625, 0.5, 0.4375, 0.5, 0.4062, 0.5, 0.4062, 0.5, 0.4375, 0.5, 0.375, 0.5, 0.125, 0.5, 0.125, 0.5, 0.375, 0.5, 0.4688, 0.5, 0.4375, 0.5, 0.4375, 0.5, 0.4688, 0.5, 0.2812, 0.5, 0.25, 0.5, 0.25, 0.5, 0.2812, 0.5, 0.9375, 0.5, 0.9062, 0.5, 0.9062, 0.5, 0.9375, 0.5, 0.3125, 0.5, 0.2812, 0.5, 0.2812, 0.5, 0.3125, 0.5, 0.9688, 0.5, 0.9375, 0.5, 0.9375, 0.5, 0.9688, 0.5, 0.7812, 0.5, 0.75, 0.5, 0.75, 0.5, 0.7812, 0.5, 0.1562, 0.5, 0.125, 0.5, 0.125, 0.5, 0.1562, 0.5, 0.8125, 0.5, 0.7812, 0.5, 0.7812, 0.5, 0.8125, 0.5, 0.625, 0.5, 0.5938, 0.5, 0.5938, 0.5, 0.625, 0.5, 0.6562, 0.5, 0.625, 0.5, 0.625, 0.5, 0.6562, 0.5, 0.4688, 0.5, 0.4375, 0.5, 0.4375, 0.5, 0.4688, 0.5, 0.375, 0.25, 0.625, 0.25, 0.625, 0.25, 0.375, 0.25, 0.5, 0.5, 0.4688, 0.5, 0.4688, 0.5, 0.5, 0.5, 0.3125, 0.5, 0.2812, 0.5, 0.2812, 0.5, 0.3125, 0.5, 0.9688, 0.5, 0.9375, 0.5, 0.9375, 0.5, 0.9688, 0.5, 0.3438, 0.5, 0.3125, 0.5, 0.3125, 0.5, 0.3438, 0.5, 1.0, 0.5, 0.9688, 0.5, 0.9688, 0.5, 1.0, 0.5, 0.8125, 0.5, 0.7812, 0.5, 0.7812, 0.5, 0.8125, 0.5, 0.1875, 0.5, 0.1562, 0.5, 0.1562, 0.5, 0.1875, 0.5, 0.8438, 0.5, 0.8125, 0.5, 0.8125, 0.5, 0.8438, 0.5, 0.6562, 0.5, 0.625, 0.5, 0.625, 0.5, 0.6562, 0.5, 0.1562, 0.5, 0.125, 0.5, 0.125, 0.5, 0.1562, 0.5, 0.6875, 0.5, 0.6562, 0.5, 0.6562, 0.5, 0.6875, 0.5, 0.5, 0.5, 0.4688, 0.5, 0.4688, 0.5, 0.5, 0.5, 0.1875, 0.5, 0.1562, 0.5, 0.1562, 0.5, 0.1875, 0.5, 0.5312, 0.5, 0.5, 0.5, 0.5, 0.5, 0.5312, 0.5, 0.3438, 0.5, 0.3125, 0.5, 0.3125, 0.5, 0.3438, 0.5, 1.0, 0.5, 0.9688, 0.5, 0.9688, 0.5, 1.0, 0.5, 0.375, 0.5, 0.3438, 0.5, 0.3438, 0.5, 0.375, 0.5, 0.125, 0.5, 0.09375, 0.5, 0.09375, 0.5, 0.125, 0.5, 0.03125, 0.5, 0.0, 0.5, 0.0, 0.5, 0.03125, 0.5, 0.8438, 0.5, 0.8125, 0.5, 0.8125, 0.5, 0.8438, 0.5, 0.09375, 0.5, 0.0625, 0.5, 0.0625, 0.5, 0.09375, 0.5, 0.2188, 0.5, 0.1875, 0.5, 0.1875, 0.5, 0.2188, 0.5, 0.875, 0.5, 0.8438, 0.5, 0.8438, 0.5, 0.875, 0.5, 0.0625, 0.5, 0.03125, 0.5, 0.03125, 0.5, 0.0625, 0.5, 0.6875, 0.5, 0.6562, 0.5, 0.6562, 0.5, 0.6875, 0.5, 0.0625, 0.5, 0.03125, 0.5, 0.03125, 0.5, 0.0625, 0.5, 0.7188, 0.5, 0.6875, 0.5, 0.6875, 0.5, 0.7188, 0.5, 0.5312, 0.5, 0.5, 0.5, 0.5, 0.5, 0.5312, 0.5, 0.03125, 0.5, 0.0, 0.5, 0.0, 0.5, 0.03125, 0.5, 0.5625, 0.5, 0.5312, 0.5, 0.5312, 0.5, 0.5625, 0.5, 0.375, 0.5, 0.3438, 0.5, 0.3438, 0.5, 0.375, 0.5, 0.625, 0.5, 0.375, 0.5, 0.375, 0.5, 0.625, 0.5, 0.4062, 0.5, 0.375, 0.5, 0.375, 0.5, 0.4062, 0.5, 0.2188, 0.5, 0.1875, 0.5, 0.1875, 0.5, 0.2188, 0.5, 0.875, 0.5, 0.8438, 0.5, 0.8438, 0.5, 0.875, 0.5, 0.25, 0.5, 0.2188, 0.5, 0.2188, 0.5, 0.25, 0.5, 0.9062, 0.5, 0.875, 0.5, 0.875, 0.5, 0.9062, 0.5, 0.7188, 0.5, 0.6875, 0.5, 0.6875, 0.5, 0.7188, 0.5, 0.09375, 0.5, 0.0625, 0.5, 0.0625, 0.5, 0.09375, 0.5, 0.75, 0.5, 0.7188, 0.5, 0.7188, 0.5, 0.75, 0.5, 0.5625, 0.5, 0.5312, 0.5, 0.5312, 0.5, 0.5625, 0.5, 0.375, 0.5, 0.3438, 0.5, 0.3438, 0.5, 0.375, 0.5, 0.7812, 0.5, 0.75, 0.5, 0.75, 0.5, 0.7812, 0.5, 0.0625, 0.5, 0.03125, 0.5, 0.03125, 0.5, 0.0625, 0.5, 0.2188, 0.5, 0.1875, 0.5, 0.1875, 0.5, 0.2188, 0.5, 0.625, 0.5, 0.5938, 0.5, 0.5938, 0.5, 0.625, 0.5, 0.09375, 0.5, 0.0625, 0.5, 0.0625, 0.5, 0.09375, 0.5, 0.3438, 0.5, 0.3125, 0.5, 0.3125, 0.5, 0.3438, 0.5, 0.75, 0.5, 0.7188, 0.5, 0.7188, 0.5, 0.75, 0.5, 0.125, 0.5, 0.09375, 0.5, 0.09375, 0.5, 0.125, 0.5, 0.1875, 0.5, 0.1562, 0.5, 0.1562, 0.5, 0.1875, 0.5, 0.5938, 0.5, 0.5625, 0.5, 0.5625, 0.5, 0.5938, 0.5, 1.0, 0.5, 0.9688, 0.5, 0.9688, 0.5, 1.0, 0.5, 0.3125, 0.5, 0.2812, 0.5, 0.2812, 0.5, 0.3125, 0.5, 0.7188, 0.5, 0.6875, 0.5, 0.6875, 0.5, 0.7188, 0.5, 0.375, 0.25, 0.625, 0.25, 0.625, 0.25, 0.375, 0.25, 0.1562, 0.5, 0.125, 0.5, 0.125, 0.5, 0.1562, 0.5, 0.5625, 0.5, 0.5312, 0.5, 0.5312, 0.5, 0.5625, 0.5, 0.9688, 0.5, 0.9375, 0.5, 0.9375, 0.5, 0.9688, 0.5, 0.2812, 0.5, 0.25, 0.5, 0.25, 0.5, 0.2812, 0.5, 0.6875, 0.5, 0.6562, 0.5, 0.6562, 0.5, 0.6875, 0.5, 0.375, 0.5, 0.125, 0.5, 0.125, 0.5, 0.375, 0.5, 0.125, 0.5, 0.09375, 0.5, 0.09375, 0.5, 0.125, 0.5, 0.5312, 0.5, 0.5, 0.5, 0.5, 0.5, 0.5312, 0.5, 0.9375, 0.5, 0.9062, 0.5, 0.9062, 0.5, 0.9375, 0.5, 0.25, 0.5, 0.2188, 0.5, 0.2188, 0.5, 0.25, 0.5, 0.6562, 0.5, 0.625, 0.5, 0.625, 0.5, 0.6562, 0.5, 0.875, 0.5, 0.625, 0.5, 0.625, 0.5, 0.875, 0.5, 0.09375, 0.5, 0.0625, 0.5, 0.0625, 0.5, 0.09375, 0.5, 0.5, 0.5, 0.4688, 0.5, 0.4688, 0.5, 0.5, 0.5, 0.9062, 0.5, 0.875, 0.5, 0.875, 0.5, 0.9062, 0.5, 0.2188, 0.5, 0.1875, 0.5, 0.1875, 0.5, 0.2188, 0.5, 0.625, 0.5, 0.5938, 0.5, 0.5938, 0.5, 0.625, 0.5, 0.625, 0.5, 0.375, 0.5, 0.375, 0.5, 0.625, 0.5, 0.0625, 0.5, 0.03125, 0.5, 0.03125, 0.5, 0.0625, 0.5, 0.4688, 0.5, 0.4375, 0.5, 0.4375, 0.5, 0.4688, 0.5, 0.875, 0.5, 0.8438, 0.5, 0.8438, 0.5, 0.875, 0.5, 0.03125, 0.5, 0.0, 0.5, 0.0, 0.5, 0.03125, 0.5, 0.5938, 0.5, 0.5625, 0.5, 0.5625, 0.5, 0.5938, 0.5, 1.0, 0.5, 0.9688, 0.5, 0.9688, 0.5, 1.0, 0.5, 0.1875, 0.5, 0.1562, 0.5, 0.1562, 0.5, 0.1875, 0.5, 0.4375, 0.5, 0.4062, 0.5, 0.4062, 0.5, 0.4375, 0.5, 0.8438, 0.5, 0.8125, 0.5, 0.8125, 0.5, 0.8438, 0.5, 0.1562, 0.5, 0.125, 0.5, 0.125, 0.5, 0.1562, 0.5, 0.5625, 0.5, 0.5312, 0.5, 0.5312, 0.5, 0.5625, 0.5, 0.9688, 0.5, 0.9375, 0.5, 0.9375, 0.5, 0.9688, 0.5, 0.4062, 0.5, 0.375, 0.5, 0.375, 0.5, 0.4062, 0.5, 0.8125, 0.5, 0.7812, 0.5, 0.7812, 0.5, 0.8125, 0.5, 0.5312, 0.5, 0.5, 0.5, 0.5, 0.5, 0.5312, 0.5, 0.9375, 0.5, 0.9062, 0.5, 0.9062, 0.5, 0.9375, 0.5, 0.375, 0.5, 0.3438, 0.5, 0.3438, 0.5, 0.375, 0.5, 0.7812, 0.5, 0.75, 0.5, 0.75, 0.5, 0.7812, 0.5, 0.5, 0.5, 0.4688, 0.5, 0.4688, 0.5, 0.5, 0.5, 0.9062, 0.5, 0.875, 0.5, 0.875, 0.5, 0.9062, 0.5, 0.3438, 0.5, 0.3125, 0.5, 0.3125, 0.5, 0.3438, 0.5, 0.75, 0.5, 0.7188, 0.5, 0.7188, 0.5, 0.75, 0.5, 0.4688, 0.5, 0.4375, 0.5, 0.4375, 0.5, 0.4688, 0.5, 0.875, 0.5, 0.8438, 0.5, 0.8438, 0.5, 0.875, 0.5, 0.3125, 0.5, 0.2812, 0.5, 0.2812, 0.5, 0.3125, 0.5, 0.7188, 0.5, 0.6875, 0.5, 0.6875, 0.5, 0.7188, 0.5, 0.4375, 0.5, 0.4062, 0.5, 0.4062, 0.5, 0.4375, 0.5, 0.8438, 0.5, 0.8125, 0.5, 0.8125, 0.5, 0.8438, 0.5, 0.2812, 0.5, 0.25, 0.5, 0.25, 0.5, 0.2812, 0.5, 0.6875, 0.5, 0.6562, 0.5, 0.6562, 0.5, 0.6875, 0.5, 0.4062, 0.5, 0.375, 0.5, 0.375, 0.5, 0.4062, 0.5, 0.8125, 0.5, 0.7812, 0.5, 0.7812, 0.5, 0.8125, 0.5, 0.25, 0.5, 0.2188, 0.5, 0.2188, 0.5, 0.25, 0.5, 0.6562, 0.5, 0.625, 0.5, 0.625, 0.5, 0.6562, 0.5, 0.03125, 0.5, 0.0, 0.5, 0.0, 0.5, 0.03125, 0.5, 0.25, 0.5, 0.2188, 0.5, 0.2188, 0.5, 0.25, 0.5, 0.6562, 0.5, 0.625, 0.5, 0.625, 0.5, 0.6562, 0.5, 0.03125, 0.5, 0.0, 0.5, 0.0, 0.5, 0.03125, 0.5, 0.75, 0.49, 0.7968, 0.4854, 0.8418, 0.4717, 0.8833, 0.4496, 0.9197, 0.4197, 0.9496, 0.3833, 0.9717, 0.3418, 0.9854, 0.2968, 0.99, 0.25, 0.9854, 0.2032, 0.9717, 0.1582, 0.9496, 0.1167, 0.9197, 0.08029, 0.8833, 0.05045, 0.8418, 0.02827, 0.7968, 0.01461, 0.75, 0.01, 0.7032, 0.01461, 0.6582, 0.02827, 0.6167, 0.05045, 0.5803, 0.08029, 0.5504, 0.1167, 0.5283, 0.1582, 0.5146, 0.2032, 0.51, 0.25, 0.5146, 0.2968, 0.5283, 0.3418, 0.5504, 0.3833, 0.5803, 0.4197, 0.6167, 0.4496, 0.6582, 0.4717, 0.7032, 0.4854, 0.375, 0.25, 0.625, 0.25, 0.625, 0.5, 0.375, 0.5, 0.75, 0.49, 0.7968, 0.4854, 0.8418, 0.4717, 0.8833, 0.4496, 0.9197, 0.4197, 0.9496, 0.3833, 0.9717, 0.3418, 0.9854, 0.2968, 0.99, 0.25, 0.9854, 0.2032, 0.9717, 0.1582, 0.9496, 0.1167, 0.9197, 0.08029, 0.8833, 0.05045, 0.8418, 0.02827, 0.7968, 0.01461, 0.75, 0.01, 0.7032, 0.01461, 0.6582, 0.02827, 0.6167, 0.05045, 0.5803, 0.08029, 0.5504, 0.1167, 0.5283, 0.1582, 0.5146, 0.2032, 0.51, 0.25, 0.5146, 0.2968, 0.5283, 0.3418, 0.5504, 0.3833, 0.5803, 0.4197, 0.6167, 0.4496, 0.6582, 0.4717, 0.7032, 0.4854, 0.8125, 0.5, 0.7812, 0.5, 0.7812, 0.5, 0.8125, 0.5, 0.4062, 0.5, 0.375, 0.5, 0.375, 0.5, 0.4062, 0.5, 0.6875, 0.5, 0.6562, 0.5, 0.6562, 0.5, 0.6875, 0.5, 0.2812, 0.5, 0.25, 0.5, 0.25, 0.5, 0.2812, 0.5, 0.8438, 0.5, 0.8125, 0.5, 0.8125, 0.5, 0.8438, 0.5, 0.4375, 0.5, 0.4062, 0.5, 0.4062, 0.5, 0.4375, 0.5, 0.7188, 0.5, 0.6875, 0.5, 0.6875, 0.5, 0.7188, 0.5, 0.3125, 0.5, 0.2812, 0.5, 0.2812, 0.5, 0.3125, 0.5, 0.875, 0.5, 0.8438, 0.5, 0.8438, 0.5, 0.875, 0.5, 0.4688, 0.5, 0.4375, 0.5, 0.4375, 0.5, 0.4688, 0.5, 0.75, 0.5, 0.7188, 0.5, 0.7188, 0.5, 0.75, 0.5, 0.3438, 0.5, 0.3125, 0.5, 0.3125, 0.5, 0.3438, 0.5, 0.9062, 0.5, 0.875, 0.5, 0.875, 0.5, 0.9062, 0.5, 0.5, 0.5, 0.4688, 0.5, 0.4688, 0.5, 0.5, 0.5, 0.7812, 0.5, 0.75, 0.5, 0.75, 0.5, 0.7812, 0.5, 0.375, 0.5, 0.3438, 0.5, 0.3438, 0.5, 0.375, 0.5, 0.9375, 0.5, 0.9062, 0.5, 0.9062, 0.5, 0.9375, 0.5, 0.5312, 0.5, 0.5, 0.5, 0.5, 0.5, 0.5312, 0.5, 0.8125, 0.5, 0.7812, 0.5, 0.7812, 0.5, 0.8125, 0.5, 0.4062, 0.5, 0.375, 0.5, 0.375, 0.5, 0.4062, 0.5, 0.9688, 0.5, 0.9375, 0.5, 0.9375, 0.5, 0.9688, 0.5, 0.5625, 0.5, 0.5312, 0.5, 0.5312, 0.5, 0.5625, 0.5, 0.1562, 0.5, 0.125, 0.5, 0.125, 0.5, 0.1562, 0.5, 0.8438, 0.5, 0.8125, 0.5, 0.8125, 0.5, 0.8438, 0.5, 0.4375, 0.5, 0.4062, 0.5, 0.4062, 0.5, 0.4375, 0.5, 0.1875, 0.5, 0.1562, 0.5, 0.1562, 0.5, 0.1875, 0.5, 1.0, 0.5, 0.9688, 0.5, 0.9688, 0.5, 1.0, 0.5, 0.5938, 0.5, 0.5625, 0.5, 0.5625, 0.5, 0.5938, 0.5, 0.03125, 0.5, 0.0, 0.5, 0.0, 0.5, 0.03125, 0.5, 0.875, 0.5, 0.8438, 0.5, 0.8438, 0.5, 0.875, 0.5, 0.4688, 0.5, 0.4375, 0.5, 0.4375, 0.5, 0.4688, 0.5, 0.0625, 0.5, 0.03125, 0.5, 0.03125, 0.5, 0.0625, 0.5, 0.625, 0.5, 0.375, 0.5, 0.375, 0.5, 0.625, 0.5, 0.625, 0.5, 0.5938, 0.5, 0.5938, 0.5, 0.625, 0.5, 0.2188, 0.5, 0.1875, 0.5, 0.1875, 0.5, 0.2188, 0.5, 0.9062, 0.5, 0.875, 0.5, 0.875, 0.5, 0.9062, 0.5, 0.5, 0.5, 0.4688, 0.5, 0.4688, 0.5, 0.5, 0.5, 0.09375, 0.5, 0.0625, 0.5, 0.0625, 0.5, 0.09375, 0.5, 0.875, 0.5, 0.625, 0.5, 0.625, 0.5, 0.875, 0.5, 0.6562, 0.5, 0.625, 0.5, 0.625, 0.5, 0.6562, 0.5, 0.25, 0.5, 0.2188, 0.5, 0.2188, 0.5, 0.25, 0.5, 0.9375, 0.5, 0.9062, 0.5, 0.9062, 0.5, 0.9375, 0.5, 0.5312, 0.5, 0.5, 0.5, 0.5, 0.5, 0.5312, 0.5, 0.125, 0.5, 0.09375, 0.5, 0.09375, 0.5, 0.125, 0.5, 0.375, 0.5, 0.125, 0.5, 0.125, 0.5, 0.375, 0.5, 0.6875, 0.5, 0.6562, 0.5, 0.6562, 0.5, 0.6875, 0.5, 0.2812, 0.5, 0.25, 0.5, 0.25, 0.5, 0.2812, 0.5, 0.9688, 0.5, 0.9375, 0.5, 0.9375, 0.5, 0.9688, 0.5, 0.5625, 0.5, 0.5312, 0.5, 0.5312, 0.5, 0.5625, 0.5, 0.1562, 0.5, 0.125, 0.5, 0.125, 0.5, 0.1562, 0.5, 0.375, 0.25, 0.625, 0.25, 0.625, 0.25, 0.375, 0.25, 0.7188, 0.5, 0.6875, 0.5, 0.6875, 0.5, 0.7188, 0.5, 0.3125, 0.5, 0.2812, 0.5, 0.2812, 0.5, 0.3125, 0.5, 1.0, 0.5, 0.9688, 0.5, 0.9688, 0.5, 1.0, 0.5, 0.5938, 0.5, 0.5625, 0.5, 0.5625, 0.5, 0.5938, 0.5, 0.1875, 0.5, 0.1562, 0.5, 0.1562, 0.5, 0.1875, 0.5, 0.125, 0.5, 0.09375, 0.5, 0.09375, 0.5, 0.125, 0.5, 0.75, 0.5, 0.7188, 0.5, 0.7188, 0.5, 0.75, 0.5, 0.3438, 0.5, 0.3125, 0.5, 0.3125, 0.5, 0.3438, 0.5, 0.09375, 0.5, 0.0625, 0.5, 0.0625, 0.5, 0.09375, 0.5, 0.625, 0.5, 0.5938, 0.5, 0.5938, 0.5, 0.625, 0.5, 0.2188, 0.5, 0.1875, 0.5, 0.1875, 0.5, 0.2188, 0.5, 0.0625, 0.5, 0.03125, 0.5, 0.03125, 0.5, 0.0625, 0.5, 0.7812, 0.5, 0.75, 0.5, 0.75, 0.5, 0.7812, 0.5, 0.375, 0.5, 0.3438, 0.5, 0.3438, 0.5, 0.375, 0.5, 1.0, 0.7262, 1.0, 0.7789, 0.9688, 0.7789, 0.9688, 0.7262, 0.875, 0.5, 0.875, 0.7262, 0.8438, 0.7262, 0.8438, 0.5, 0.9688, 0.7789, 0.9688, 1.0, 0.9375, 1.0, 0.9375, 0.7789, 0.9063, 0.7262, 0.9062, 0.7789, 0.875, 0.7789, 0.875, 0.7262, 0.8438, 0.5, 0.8438, 0.7262, 0.8125, 0.7262, 0.8125, 0.5, 0.9375, 0.7789, 0.9375, 1.0, 0.9062, 1.0, 0.9062, 0.7789, 0.875, 0.7262, 0.875, 0.7789, 0.8438, 0.7789, 0.8438, 0.7262, 0.8125, 0.5, 0.8125, 0.7262, 0.7812, 0.7262, 0.7812, 0.5, 0.9062, 0.7789, 0.9062, 1.0, 0.875, 1.0, 0.875, 0.7789, 0.8438, 0.7262, 0.8438, 0.7789, 0.8125, 0.7789, 0.8125, 0.7262, 0.7812, 0.5, 0.7812, 0.7262, 0.75, 0.7262, 0.75, 0.5, 0.875, 0.7789, 0.875, 1.0, 0.8438, 1.0, 0.8438, 0.7789, 0.8125, 0.7262, 0.8125, 0.7789, 0.7812, 0.7789, 0.7812, 0.7262, 0.75, 0.5, 0.75, 0.7262, 0.7188, 0.7262, 0.7188, 0.5, 0.8438, 0.7789, 0.8438, 1.0, 0.8125, 1.0, 0.8125, 0.7789, 0.7812, 0.7262, 0.7812, 0.7789, 0.75, 0.7789, 0.75, 0.7262, 0.7188, 0.5, 0.7188, 0.7262, 0.6875, 0.7262, 0.6875, 0.5, 0.8125, 0.7789, 0.8125, 1.0, 0.7812, 1.0, 0.7812, 0.7789, 0.75, 0.7262, 0.75, 0.7789, 0.7188, 0.7789, 0.7188, 0.7262, 0.6875, 0.5, 0.6875, 0.7262, 0.6562, 0.7262, 0.6562, 0.5, 0.7812, 0.7789, 0.7812, 1.0, 0.75, 1.0, 0.75, 0.7789, 0.7188, 0.7262, 0.7188, 0.7789, 0.6875, 0.7789, 0.6875, 0.7262, 0.6562, 0.5, 0.6562, 0.7262, 0.625, 0.7262, 0.625, 0.5, 0.75, 0.7789, 0.75, 1.0, 0.7188, 1.0, 0.7188, 0.7789, 0.6875, 0.7262, 0.6875, 0.7789, 0.6562, 0.7789, 0.6562, 0.7262, 0.625, 0.5, 0.625, 0.7262, 0.5938, 0.7262, 0.5938, 0.5, 0.7188, 0.7789, 0.7188, 1.0, 0.6875, 1.0, 0.6875, 0.7789, 0.6562, 0.7262, 0.6562, 0.7789, 0.625, 0.7789, 0.625, 0.7262, 0.5938, 0.5, 0.5938, 0.7262, 0.5625, 0.7262, 0.5625, 0.5, 0.6875, 0.7789, 0.6875, 1.0, 0.6562, 1.0, 0.6562, 0.7789, 0.625, 0.7262, 0.625, 0.7789, 0.5938, 0.7789, 0.5938, 0.7262, 0.5625, 0.5, 0.5625, 0.7262, 0.5312, 0.7262, 0.5312, 0.5, 0.6562, 0.7789, 0.6562, 1.0, 0.625, 1.0, 0.625, 0.7789, 0.5938, 0.7262, 0.5938, 0.7789, 0.5625, 0.7789, 0.5625, 0.7262, 0.5312, 0.5, 0.5312, 0.7262, 0.5, 0.7262, 0.5, 0.5, 0.625, 0.7789, 0.625, 1.0, 0.5938, 1.0, 0.5938, 0.7789, 0.5625, 0.7262, 0.5625, 0.7789, 0.5312, 0.7789, 0.5312, 0.7262, 0.5, 0.5, 0.5, 0.7262, 0.4688, 0.7262, 0.4688, 0.5, 0.5938, 0.7789, 0.5938, 1.0, 0.5625, 1.0, 0.5625, 0.7789, 0.5312, 0.7262, 0.5312, 0.7789, 0.5, 0.7789, 0.5, 0.7262, 0.4688, 0.5, 0.4688, 0.7262, 0.4375, 0.7262, 0.4375, 0.5, 0.5625, 0.7789, 0.5625, 1.0, 0.5312, 1.0, 0.5312, 0.7789, 0.5, 0.7262, 0.5, 0.7789, 0.4688, 0.7789, 0.4688, 0.7262, 0.4375, 0.5, 0.4375, 0.7262, 0.4062, 0.7262, 0.4062, 0.5, 0.5312, 0.7789, 0.5312, 1.0, 0.5, 1.0, 0.5, 0.7789, 0.4688, 0.7262, 0.4688, 0.7789, 0.4375, 0.7789, 0.4375, 0.7262, 0.4062, 0.5, 0.4062, 0.7262, 0.375, 0.7262, 0.375, 0.5, 0.5, 0.7789, 0.5, 1.0, 0.4688, 1.0, 0.4688, 0.7789, 0.4375, 0.7262, 0.4375, 0.7789, 0.4062, 0.7789, 0.4062, 0.7262, 0.375, 0.5, 0.375, 0.7262, 0.3438, 0.7262, 0.3438, 0.5, 0.4688, 0.7789, 0.4688, 1.0, 0.4375, 1.0, 0.4375, 0.7789, 0.4062, 0.7262, 0.4062, 0.7789, 0.375, 0.7789, 0.375, 0.7262, 0.3438, 0.5, 0.3438, 0.7262, 0.3125, 0.7262, 0.3125, 0.5, 0.4375, 0.7789, 0.4375, 1.0, 0.4062, 1.0, 0.4062, 0.7789, 0.375, 0.7262, 0.375, 0.7789, 0.3438, 0.7789, 0.3438, 0.7262, 0.3125, 0.5, 0.3125, 0.7262, 0.2812, 0.7262, 0.2812, 0.5, 0.4062, 0.7789, 0.4062, 1.0, 0.375, 1.0, 0.375, 0.7789, 0.3438, 0.7262, 0.3438, 0.7789, 0.3125, 0.7789, 0.3125, 0.7262, 0.2812, 0.5, 0.2812, 0.7262, 0.25, 0.7262, 0.25, 0.5, 0.375, 0.7789, 0.375, 1.0, 0.3438, 1.0, 0.3438, 0.7789, 0.3125, 0.7262, 0.3125, 0.7789, 0.2812, 0.7789, 0.2812, 0.7262, 0.25, 0.5, 0.25, 0.7262, 0.2188, 0.7262, 0.2188, 0.5, 0.3438, 0.7789, 0.3438, 1.0, 0.3125, 1.0, 0.3125, 0.7789, 0.2812, 0.7262, 0.2812, 0.7789, 0.25, 0.7789, 0.25, 0.7262, 0.2188, 0.5, 0.2188, 0.7262, 0.1875, 0.7262, 0.1875, 0.5, 0.3125, 0.7789, 0.3125, 1.0, 0.2812, 1.0, 0.2812, 0.7789, 0.25, 0.7262, 0.25, 0.7789, 0.2188, 0.7789, 0.2188, 0.7262, 0.1875, 0.5, 0.1875, 0.7262, 0.1562, 0.7262, 0.1562, 0.5, 0.2812, 0.7789, 0.2812, 1.0, 0.25, 1.0, 0.25, 0.7789, 0.2188, 0.7262, 0.2188, 0.7789, 0.1875, 0.7789, 0.1875, 0.7262, 0.1562, 0.5, 0.1562, 0.7262, 0.125, 0.7262, 0.125, 0.5, 0.25, 0.7789, 0.25, 1.0, 0.2188, 1.0, 0.2188, 0.7789, 0.1875, 0.7262, 0.1875, 0.7789, 0.1562, 0.7789, 0.1562, 0.7262, 0.125, 0.5, 0.125, 0.7262, 0.09375, 0.7262, 0.09375, 0.5, 0.2188, 0.7789, 0.2188, 1.0, 0.1875, 1.0, 0.1875, 0.7789, 0.1562, 0.7262, 0.1562, 0.7789, 0.125, 0.7789, 0.125, 0.7262, 0.09375, 0.5, 0.09375, 0.7262, 0.0625, 0.7262, 0.0625, 0.5, 0.1875, 0.7789, 0.1875, 1.0, 0.1562, 1.0, 0.1562, 0.7789, 0.125, 0.7262, 0.125, 0.7789, 0.09375, 0.7789, 0.09375, 0.7262, 0.0625, 0.5, 0.0625, 0.7262, 0.03125, 0.7262, 0.03125, 0.5, 0.1562, 0.7789, 0.1562, 1.0, 0.125, 1.0, 0.125, 0.7789, 0.09375, 0.7262, 0.09375, 0.7789, 0.0625, 0.7789, 0.0625, 0.7262, 0.03125, 0.5, 0.03125, 0.7262, 0.0, 0.7262, 0.0, 0.5, 0.125, 0.7789, 0.125, 1.0, 0.09375, 1.0, 0.09375, 0.7789, 0.0625, 0.7262, 0.0625, 0.7789, 0.03125, 0.7789, 0.03125, 0.7262, 0.9375, 0.5, 0.9375, 0.7262, 0.9063, 0.7262, 0.9062, 0.5, 0.09375, 0.7789, 0.09375, 1.0, 0.0625, 1.0, 0.0625, 0.7789, 0.03125, 0.7262, 0.03125, 0.7789, 0.0, 0.7789, 0.0, 0.7262, 0.75, 0.49, 0.7968, 0.4854, 0.8418, 0.4717, 0.8833, 0.4496, 0.9197, 0.4197, 0.9496, 0.3833, 0.9717, 0.3418, 0.9854, 0.2968, 0.99, 0.25, 0.9854, 0.2032, 0.9717, 0.1582, 0.9496, 0.1167, 0.9197, 0.08029, 0.8833, 0.05045, 0.8418, 0.02827, 0.7968, 0.01461, 0.75, 0.01, 0.7032, 0.01461, 0.6582, 0.02827, 0.6167, 0.05045, 0.5803, 0.08029, 0.5504, 0.1167, 0.5283, 0.1582, 0.5146, 0.2032, 0.51, 0.25, 0.5146, 0.2968, 0.5283, 0.3418, 0.5504, 0.3833, 0.5803, 0.4197, 0.6167, 0.4496, 0.6582, 0.4717, 0.7032, 0.4854, 0.0625, 0.7789, 0.0625, 1.0, 0.03125, 1.0, 0.03125, 0.7789, 0.9375, 0.7262, 0.9375, 0.7789, 0.9062, 0.7789, 0.9063, 0.7262, 1.0, 0.5, 1.0, 0.7262, 0.9688, 0.7262, 0.9688, 0.5, 0.03125, 0.7789, 0.03125, 1.0, 0.0, 1.0, 0.0, 0.7789, 0.2968, 0.4854, 0.25, 0.49, 0.2032, 0.4854, 0.1582, 0.4717, 0.1167, 0.4496, 0.08029, 0.4197, 0.05045, 0.3833, 0.02827, 0.3418, 0.01461, 0.2968, 0.01, 0.25, 0.01461, 0.2032, 0.02827, 0.1582, 0.05045, 0.1167, 0.08029, 0.08029, 0.1167, 0.05045, 0.1582, 0.02827, 0.2032, 0.01461, 0.25, 0.01, 0.2968, 0.01461, 0.3418, 0.02827, 0.3833, 0.05045, 0.4197, 0.08029, 0.4496, 0.1167, 0.4717, 0.1582, 0.4854, 0.2032, 0.49, 0.25, 0.4854, 0.2968, 0.4717, 0.3418, 0.4496, 0.3833, 0.4197, 0.4197, 0.3833, 0.4496, 0.3418, 0.4717, 0.9688, 0.5, 0.9688, 0.7262, 0.9375, 0.7262, 0.9375, 0.5, 0.9844, 0.75, 0.9844, 1.0, 0.9688, 1.0, 0.9688, 0.75, 0.9531, 0.75, 0.9531, 1.0, 0.9375, 1.0, 0.9375, 0.75, 0.9219, 0.75, 0.9219, 1.0, 0.9062, 1.0, 0.9062, 0.75, 0.8906, 0.75, 0.8906, 1.0, 0.875, 1.0, 0.875, 0.75, 0.8594, 0.75, 0.8594, 1.0, 0.8438, 1.0, 0.8438, 0.75, 0.8281, 0.75, 0.8281, 1.0, 0.8125, 1.0, 0.8125, 0.75, 0.7969, 0.75, 0.7969, 1.0, 0.7812, 1.0, 0.7812, 0.75, 0.7656, 0.75, 0.7656, 1.0, 0.75, 1.0, 0.75, 0.75, 0.7344, 0.75, 0.7344, 1.0, 0.7188, 1.0, 0.7188, 0.75, 0.7031, 0.75, 0.7031, 1.0, 0.6875, 1.0, 0.6875, 0.75, 0.6719, 0.75, 0.6719, 1.0, 0.6562, 1.0, 0.6562, 0.75, 0.6406, 0.75, 0.6406, 1.0, 0.625, 1.0, 0.625, 0.75, 0.6094, 0.75, 0.6094, 1.0, 0.5938, 1.0, 0.5938, 0.75, 0.5781, 0.75, 0.5781, 1.0, 0.5625, 1.0, 0.5625, 0.75, 0.5469, 0.75, 0.5469, 1.0, 0.5312, 1.0, 0.5312, 0.75, 0.5156, 0.75, 0.5156, 1.0, 0.5, 1.0, 0.5, 0.75, 0.4844, 0.75, 0.4844, 1.0, 0.4688, 1.0, 0.4688, 0.75, 0.4531, 0.75, 0.4531, 1.0, 0.4375, 1.0, 0.4375, 0.75, 0.4219, 0.75, 0.4219, 1.0, 0.4062, 1.0, 0.4062, 0.75, 0.3906, 0.75, 0.3906, 1.0, 0.375, 1.0, 0.375, 0.75, 0.3594, 0.75, 0.3594, 1.0, 0.3438, 1.0, 0.3438, 0.75, 0.3281, 0.75, 0.3281, 1.0, 0.3125, 1.0, 0.3125, 0.75, 0.2969, 0.75, 0.2969, 1.0, 0.2812, 1.0, 0.2812, 0.75, 0.2656, 0.75, 0.2656, 1.0, 0.25, 1.0, 0.25, 0.75, 0.2344, 0.75, 0.2344, 1.0, 0.2188, 1.0, 0.2188, 0.75, 0.2031, 0.75, 0.2031, 1.0, 0.1875, 1.0, 0.1875, 0.75, 0.1719, 0.75, 0.1719, 1.0, 0.1562, 1.0, 0.1562, 0.75, 0.1406, 0.75, 0.1406, 1.0, 0.125, 1.0, 0.125, 0.75, 0.1094, 0.75, 0.1094, 1.0, 0.09375, 1.0, 0.09375, 0.75, 0.07812, 0.75, 0.07812, 1.0, 0.0625, 1.0, 0.0625, 0.75, 0.2968, 0.4854, 0.2734, 0.4877, 0.25, 0.49, 0.2266, 0.4877, 0.2032, 0.4854, 0.1807, 0.4786, 0.1582, 0.4717, 0.1374, 0.4606, 0.1167, 0.4496, 0.09848, 0.4346, 0.08029, 0.4197, 0.06537, 0.4015, 0.05045, 0.3833, 0.03936, 0.3626, 0.02827, 0.3418, 0.02144, 0.3193, 0.01461, 0.2968, 0.01231, 0.2734, 0.01, 0.25, 0.01231, 0.2266, 0.01461, 0.2032, 0.02144, 0.1807, 0.02827, 0.1582, 0.03936, 0.1374, 0.05045, 0.1167, 0.06537, 0.09848, 0.08029, 0.08029, 0.09848, 0.06537, 0.1167, 0.05045, 0.1374, 0.03936, 0.1582, 0.02827, 0.1807, 0.02144, 0.2032, 0.01461, 0.2266, 0.01231, 0.25, 0.01, 0.2734, 0.01231, 0.2968, 0.01461, 0.3193, 0.02144, 0.3418, 0.02827, 0.3626, 0.03936, 0.3833, 0.05045, 0.4015, 0.06537, 0.4197, 0.08029, 0.4346, 0.09848, 0.4496, 0.1167, 0.4606, 0.1374, 0.4717, 0.1582, 0.4786, 0.1807, 0.4854, 0.2032, 0.4877, 0.2266, 0.49, 0.25, 0.4877, 0.2734, 0.4854, 0.2968, 0.4786, 0.3193, 0.4717, 0.3418, 0.4606, 0.3626, 0.4496, 0.3833, 0.4346, 0.4015, 0.4197, 0.4197, 0.4015, 0.4346, 0.3833, 0.4496, 0.3626, 0.4606, 0.3418, 0.4717, 0.3193, 0.4786, 0.04688, 0.75, 0.04688, 1.0, 0.03125, 1.0, 0.03125, 0.75, 0.01562, 0.75, 0.01562, 1.0, 0.0, 1.0, 0.0, 0.75, 0.75, 0.49, 0.7734, 0.4877, 0.7968, 0.4854, 0.8193, 0.4786, 0.8418, 0.4717, 0.8626, 0.4606, 0.8833, 0.4496, 0.9015, 0.4346, 0.9197, 0.4197, 0.9346, 0.4015, 0.9496, 0.3833, 0.9606, 0.3626, 0.9717, 0.3418, 0.9786, 0.3193, 0.9854, 0.2968, 0.9877, 0.2734, 0.99, 0.25, 0.9877, 0.2266, 0.9854, 0.2032, 0.9786, 0.1807, 0.9717, 0.1582, 0.9606, 0.1374, 0.9496, 0.1167, 0.9346, 0.09848, 0.9197, 0.08029, 0.9015, 0.06537, 0.8833, 0.05045, 0.8626, 0.03936, 0.8418, 0.02827, 0.8193, 0.02144, 0.7968, 0.01461, 0.7734, 0.01231, 0.75, 0.01, 0.7266, 0.01231, 0.7032, 0.01461, 0.6807, 0.02144, 0.6582, 0.02827, 0.6374, 0.03936, 0.6167, 0.05045, 0.5985, 0.06537, 0.5803, 0.08029, 0.5654, 0.09848, 0.5504, 0.1167, 0.5394, 0.1374, 0.5283, 0.1582, 0.5214, 0.1807, 0.5146, 0.2032, 0.5123, 0.2266, 0.51, 0.25, 0.5123, 0.2734, 0.5146, 0.2968, 0.5214, 0.3193, 0.5283, 0.3418, 0.5394, 0.3626, 0.5504, 0.3833, 0.5654, 0.4015, 0.5803, 0.4197, 0.5985, 0.4346, 0.6167, 0.4496, 0.6374, 0.4606, 0.6582, 0.4717, 0.6807, 0.4786, 0.7032, 0.4854, 0.7266, 0.4877, 0.01562, 0.5, 0.01562, 0.75, 0.0, 0.75, 0.0, 0.5, 0.03125, 0.5, 0.03125, 0.75, 0.01562, 0.75, 0.01562, 0.5, 0.03125, 0.75, 0.03125, 1.0, 0.01562, 1.0, 0.01562, 0.75, 0.04688, 0.5, 0.04688, 0.75, 0.03125, 0.75, 0.03125, 0.5, 0.0625, 0.5, 0.0625, 0.75, 0.04688, 0.75, 0.04688, 0.5, 0.0625, 0.75, 0.0625, 1.0, 0.04688, 1.0, 0.04688, 0.75, 0.07812, 0.5, 0.07812, 0.75, 0.0625, 0.75, 0.0625, 0.5, 0.09375, 0.5, 0.09375, 0.75, 0.07812, 0.75, 0.07812, 0.5, 0.09375, 0.75, 0.09375, 1.0, 0.07812, 1.0, 0.07812, 0.75, 0.1094, 0.5, 0.1094, 0.75, 0.09375, 0.75, 0.09375, 0.5, 0.125, 0.5, 0.125, 0.75, 0.1094, 0.75, 0.1094, 0.5, 0.125, 0.75, 0.125, 1.0, 0.1094, 1.0, 0.1094, 0.75, 0.1406, 0.5, 0.1406, 0.75, 0.125, 0.75, 0.125, 0.5, 0.1562, 0.5, 0.1562, 0.75, 0.1406, 0.75, 0.1406, 0.5, 0.1562, 0.75, 0.1562, 1.0, 0.1406, 1.0, 0.1406, 0.75, 0.1719, 0.5, 0.1719, 0.75, 0.1562, 0.75, 0.1562, 0.5, 0.1875, 0.5, 0.1875, 0.75, 0.1719, 0.75, 0.1719, 0.5, 0.1875, 0.75, 0.1875, 1.0, 0.1719, 1.0, 0.1719, 0.75, 0.2031, 0.5, 0.2031, 0.75, 0.1875, 0.75, 0.1875, 0.5, 0.2188, 0.5, 0.2188, 0.75, 0.2031, 0.75, 0.2031, 0.5, 0.2188, 0.75, 0.2188, 1.0, 0.2031, 1.0, 0.2031, 0.75, 0.2344, 0.5, 0.2344, 0.75, 0.2188, 0.75, 0.2188, 0.5, 0.25, 0.5, 0.25, 0.75, 0.2344, 0.75, 0.2344, 0.5, 0.25, 0.75, 0.25, 1.0, 0.2344, 1.0, 0.2344, 0.75, 0.2656, 0.5, 0.2656, 0.75, 0.25, 0.75, 0.25, 0.5, 0.2812, 0.5, 0.2812, 0.75, 0.2656, 0.75, 0.2656, 0.5, 0.2812, 0.75, 0.2812, 1.0, 0.2656, 1.0, 0.2656, 0.75, 0.2969, 0.5, 0.2969, 0.75, 0.2812, 0.75, 0.2812, 0.5, 0.3125, 0.5, 0.3125, 0.75, 0.2969, 0.75, 0.2969, 0.5, 0.3125, 0.75, 0.3125, 1.0, 0.2969, 1.0, 0.2969, 0.75, 0.3281, 0.5, 0.3281, 0.75, 0.3125, 0.75, 0.3125, 0.5, 0.3438, 0.5, 0.3438, 0.75, 0.3281, 0.75, 0.3281, 0.5, 0.3438, 0.75, 0.3438, 1.0, 0.3281, 1.0, 0.3281, 0.75, 0.3594, 0.5, 0.3594, 0.75, 0.3438, 0.75, 0.3438, 0.5, 0.375, 0.5, 0.375, 0.75, 0.3594, 0.75, 0.3594, 0.5, 0.375, 0.75, 0.375, 1.0, 0.3594, 1.0, 0.3594, 0.75, 0.3906, 0.5, 0.3906, 0.75, 0.375, 0.75, 0.375, 0.5, 0.4062, 0.5, 0.4062, 0.75, 0.3906, 0.75, 0.3906, 0.5, 0.4062, 0.75, 0.4062, 1.0, 0.3906, 1.0, 0.3906, 0.75, 0.4219, 0.5, 0.4219, 0.75, 0.4062, 0.75, 0.4062, 0.5, 0.4375, 0.5, 0.4375, 0.75, 0.4219, 0.75, 0.4219, 0.5, 0.4375, 0.75, 0.4375, 1.0, 0.4219, 1.0, 0.4219, 0.75, 0.4531, 0.5, 0.4531, 0.75, 0.4375, 0.75, 0.4375, 0.5, 0.4688, 0.5, 0.4688, 0.75, 0.4531, 0.75, 0.4531, 0.5, 0.4688, 0.75, 0.4688, 1.0, 0.4531, 1.0, 0.4531, 0.75, 0.4844, 0.5, 0.4844, 0.75, 0.4688, 0.75, 0.4688, 0.5, 0.5, 0.5, 0.5, 0.75, 0.4844, 0.75, 0.4844, 0.5, 0.5, 0.75, 0.5, 1.0, 0.4844, 1.0, 0.4844, 0.75, 0.5156, 0.5, 0.5156, 0.75, 0.5, 0.75, 0.5, 0.5, 0.5312, 0.5, 0.5312, 0.75, 0.5156, 0.75, 0.5156, 0.5, 0.5312, 0.75, 0.5312, 1.0, 0.5156, 1.0, 0.5156, 0.75, 0.5469, 0.5, 0.5469, 0.75, 0.5312, 0.75, 0.5312, 0.5, 0.5625, 0.5, 0.5625, 0.75, 0.5469, 0.75, 0.5469, 0.5, 0.5625, 0.75, 0.5625, 1.0, 0.5469, 1.0, 0.5469, 0.75, 0.5781, 0.5, 0.5781, 0.75, 0.5625, 0.75, 0.5625, 0.5, 0.5938, 0.5, 0.5938, 0.75, 0.5781, 0.75, 0.5781, 0.5, 0.5938, 0.75, 0.5938, 1.0, 0.5781, 1.0, 0.5781, 0.75, 0.6094, 0.5, 0.6094, 0.75, 0.5938, 0.75, 0.5938, 0.5, 0.625, 0.5, 0.625, 0.75, 0.6094, 0.75, 0.6094, 0.5, 0.625, 0.75, 0.625, 1.0, 0.6094, 1.0, 0.6094, 0.75, 0.6406, 0.5, 0.6406, 0.75, 0.625, 0.75, 0.625, 0.5, 0.6562, 0.5, 0.6562, 0.75, 0.6406, 0.75, 0.6406, 0.5, 0.6562, 0.75, 0.6562, 1.0, 0.6406, 1.0, 0.6406, 0.75, 0.6719, 0.5, 0.6719, 0.75, 0.6562, 0.75, 0.6562, 0.5, 0.6875, 0.5, 0.6875, 0.75, 0.6719, 0.75, 0.6719, 0.5, 0.6875, 0.75, 0.6875, 1.0, 0.6719, 1.0, 0.6719, 0.75, 0.7031, 0.5, 0.7031, 0.75, 0.6875, 0.75, 0.6875, 0.5, 0.7188, 0.5, 0.7188, 0.75, 0.7031, 0.75, 0.7031, 0.5, 0.7188, 0.75, 0.7188, 1.0, 0.7031, 1.0, 0.7031, 0.75, 0.7344, 0.5, 0.7344, 0.75, 0.7188, 0.75, 0.7188, 0.5, 0.75, 0.5, 0.75, 0.75, 0.7344, 0.75, 0.7344, 0.5, 0.75, 0.75, 0.75, 1.0, 0.7344, 1.0, 0.7344, 0.75, 0.7656, 0.5, 0.7656, 0.75, 0.75, 0.75, 0.75, 0.5, 0.7812, 0.5, 0.7812, 0.75, 0.7656, 0.75, 0.7656, 0.5, 0.7812, 0.75, 0.7812, 1.0, 0.7656, 1.0, 0.7656, 0.75, 0.7969, 0.5, 0.7969, 0.75, 0.7812, 0.75, 0.7812, 0.5, 0.8125, 0.5, 0.8125, 0.75, 0.7969, 0.75, 0.7969, 0.5, 0.8125, 0.75, 0.8125, 1.0, 0.7969, 1.0, 0.7969, 0.75, 0.8281, 0.5, 0.8281, 0.75, 0.8125, 0.75, 0.8125, 0.5, 0.8438, 0.5, 0.8438, 0.75, 0.8281, 0.75, 0.8281, 0.5, 0.8438, 0.75, 0.8438, 1.0, 0.8281, 1.0, 0.8281, 0.75, 0.8594, 0.5, 0.8594, 0.75, 0.8438, 0.75, 0.8438, 0.5, 0.875, 0.5, 0.875, 0.75, 0.8594, 0.75, 0.8594, 0.5, 0.875, 0.75, 0.875, 1.0, 0.8594, 1.0, 0.8594, 0.75, 0.8906, 0.5, 0.8906, 0.75, 0.875, 0.75, 0.875, 0.5, 0.9062, 0.5, 0.9062, 0.75, 0.8906, 0.75, 0.8906, 0.5, 0.9062, 0.75, 0.9062, 1.0, 0.8906, 1.0, 0.8906, 0.75, 0.9219, 0.5, 0.9219, 0.75, 0.9062, 0.75, 0.9062, 0.5, 0.9375, 0.5, 0.9375, 0.75, 0.9219, 0.75, 0.9219, 0.5, 0.9375, 0.75, 0.9375, 1.0, 0.9219, 1.0, 0.9219, 0.75, 0.9531, 0.5, 0.9531, 0.75, 0.9375, 0.75, 0.9375, 0.5, 0.9688, 0.5, 0.9688, 0.75, 0.9531, 0.75, 0.9531, 0.5, 0.9688, 0.75, 0.9688, 1.0, 0.9531, 1.0, 0.9531, 0.75, 0.9844, 0.5, 0.9844, 0.75, 0.9688, 0.75, 0.9688, 0.5, 1.0, 0.5, 1.0, 0.75, 0.9844, 0.75, 0.9844, 0.5, 1.0, 0.75, 1.0, 1.0, 0.9844, 1.0, 0.9844, 0.75, 1.0, 0.5, 1.0, 1.0, 0.9688, 1.0, 0.9688, 0.5, 0.9688, 0.5, 0.9688, 1.0, 0.9375, 1.0, 0.9375, 0.5, 0.9375, 0.5, 0.9375, 1.0, 0.9062, 1.0, 0.9062, 0.5, 0.9062, 0.5, 0.9062, 1.0, 0.875, 1.0, 0.875, 0.5, 0.875, 0.5, 0.875, 1.0, 0.8438, 1.0, 0.8438, 0.5, 0.8438, 0.5, 0.8438, 1.0, 0.8125, 1.0, 0.8125, 0.5, 0.8125, 0.5, 0.8125, 1.0, 0.7812, 1.0, 0.7812, 0.5, 0.7812, 0.5, 0.7812, 1.0, 0.75, 1.0, 0.75, 0.5, 0.75, 0.5, 0.75, 1.0, 0.7188, 1.0, 0.7188, 0.5, 0.7188, 0.5, 0.7188, 1.0, 0.6875, 1.0, 0.6875, 0.5, 0.6875, 0.5, 0.6875, 1.0, 0.6562, 1.0, 0.6562, 0.5, 0.6562, 0.5, 0.6562, 1.0, 0.625, 1.0, 0.625, 0.5, 0.625, 0.5, 0.625, 1.0, 0.5938, 1.0, 0.5938, 0.5, 0.5938, 0.5, 0.5938, 1.0, 0.5625, 1.0, 0.5625, 0.5, 0.5625, 0.5, 0.5625, 1.0, 0.5312, 1.0, 0.5312, 0.5, 0.5312, 0.5, 0.5312, 1.0, 0.5, 1.0, 0.5, 0.5, 0.5, 0.5, 0.5, 1.0, 0.4688, 1.0, 0.4688, 0.5, 0.4688, 0.5, 0.4688, 1.0, 0.4375, 1.0, 0.4375, 0.5, 0.4375, 0.5, 0.4375, 1.0, 0.4062, 1.0, 0.4062, 0.5, 0.4062, 0.5, 0.4062, 1.0, 0.375, 1.0, 0.375, 0.5, 0.375, 0.5, 0.375, 1.0, 0.3438, 1.0, 0.3438, 0.5, 0.3438, 0.5, 0.3438, 1.0, 0.3125, 1.0, 0.3125, 0.5, 0.3125, 0.5, 0.3125, 1.0, 0.2812, 1.0, 0.2812, 0.5, 0.2812, 0.5, 0.2812, 1.0, 0.25, 1.0, 0.25, 0.5, 0.25, 0.5, 0.25, 1.0, 0.2188, 1.0, 0.2188, 0.5, 0.2188, 0.5, 0.2188, 1.0, 0.1875, 1.0, 0.1875, 0.5, 0.1875, 0.5, 0.1875, 1.0, 0.1562, 1.0, 0.1562, 0.5, 0.1562, 0.5, 0.1562, 1.0, 0.125, 1.0, 0.125, 0.5, 0.125, 0.5, 0.125, 1.0, 0.09375, 1.0, 0.09375, 0.5, 0.09375, 0.5, 0.09375, 1.0, 0.0625, 1.0, 0.0625, 0.5, 0.2968, 0.4854, 0.25, 0.49, 0.2032, 0.4854, 0.1582, 0.4717, 0.1167, 0.4496, 0.08029, 0.4197, 0.05045, 0.3833, 0.02827, 0.3418, 0.01461, 0.2968, 0.01, 0.25, 0.01461, 0.2032, 0.02827, 0.1582, 0.05045, 0.1167, 0.08029, 0.08029, 0.1167, 0.05045, 0.1582, 0.02827, 0.2032, 0.01461, 0.25, 0.01, 0.2968, 0.01461, 0.3418, 0.02827, 0.3833, 0.05045, 0.4197, 0.08029, 0.4496, 0.1167, 0.4717, 0.1582, 0.4854, 0.2032, 0.49, 0.25, 0.4854, 0.2968, 0.4717, 0.3418, 0.4496, 0.3833, 0.4197, 0.4197, 0.3833, 0.4496, 0.3418, 0.4717, 0.0625, 0.5, 0.0625, 1.0, 0.03125, 1.0, 0.03125, 0.5, 0.03125, 0.5, 0.03125, 1.0, 0.0, 1.0, 0.0, 0.5, 0.75, 0.49, 0.7968, 0.4854, 0.8418, 0.4717, 0.8833, 0.4496, 0.9197, 0.4197, 0.9496, 0.3833, 0.9717, 0.3418, 0.9854, 0.2968, 0.99, 0.25, 0.9854, 0.2032, 0.9717, 0.1582, 0.9496, 0.1167, 0.9197, 0.08029, 0.8833, 0.05045, 0.8418, 0.02827, 0.7968, 0.01461, 0.75, 0.01, 0.7032, 0.01461, 0.6582, 0.02827, 0.6167, 0.05045, 0.5803, 0.08029, 0.5504, 0.1167, 0.5283, 0.1582, 0.5146, 0.2032, 0.51, 0.25, 0.5146, 0.2968, 0.5283, 0.3418, 0.5504, 0.3833, 0.5803, 0.4197, 0.6167, 0.4496, 0.6582, 0.4717, 0.7032, 0.4854])
me_x.use_remesh_fix_poles = True
me_x.use_remesh_preserve_attributes = False
me_x.update()

# ---- objects
ob_x = bpy.data.objects.new('실린더', me_x)

# ---- transforms, parenting, visibility, modifiers, constraints
ob_x.location = (0.0, 0.0, 0.0)
ob_x.rotation_euler = (1.571, -0.0, 0.0)

# ---- collection membership
scene.collection.objects.link(ob_x)

# ---- scene / render settings (as saved in the file)
scene.frame_start = 1; scene.frame_end = 250; scene.frame_set(1)
scene.render.engine = 'BLENDER_EEVEE_NEXT'
scene.cycles.use_denoising = False
scene.cycles.samples = 128
scene.cycles.sampling_pattern = 'TABULATED_SOBOL'
scene.cycles.use_adaptive_sampling = False
scene.cycles.use_light_tree = False
scene.view_settings.view_transform = 'Filmic'
bpy.context.view_layer.update()

# ---- added for rendering (the .blend has no active camera and no usable light): camera, sun
cam_auto = bpy.data.cameras.new('AutoCamera')
cam_auto.lens = 50.0
cam_auto.sensor_width = 36.0
cam_auto.clip_end = 1000.0
ob_auto_camera = bpy.data.objects.new('AutoCamera', cam_auto)
scene.collection.objects.link(ob_auto_camera)
ob_auto_camera.location = (27.5946, -40.3207, 21.9974)
ob_auto_camera.rotation_euler = (1.09748, -7.21219e-08, 0.694738)
scene.camera = ob_auto_camera
light_auto_sun = bpy.data.lights.new('AutoSun', 'SUN')
light_auto_sun.energy = 3.0
light_auto_sun.angle = 0.0523599
ob_auto_sun = bpy.data.objects.new('AutoSun', light_auto_sun)
scene.collection.objects.link(ob_auto_sun)
ob_auto_sun.rotation_euler = (0.872665, 0.174533, 0.523599)
bpy.context.view_layer.update()
